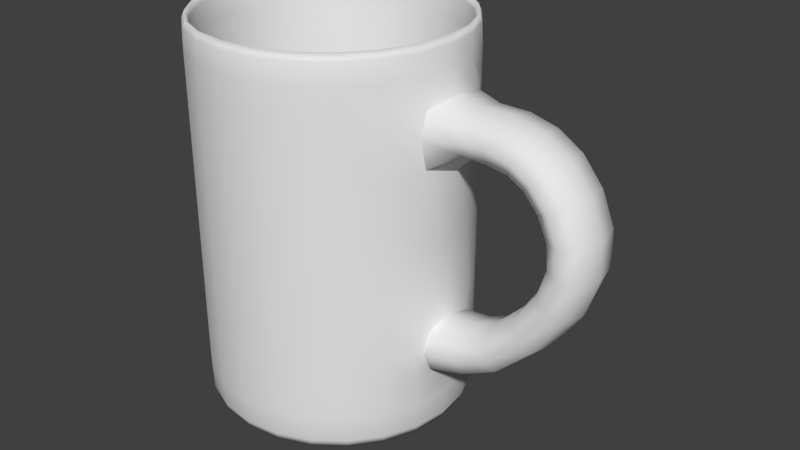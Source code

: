 # Source: LBSR_Mug.blend  (saved by Blender 2.73.0; exported with 4.5.12 LTS)
import bpy
from mathutils import Matrix  # noqa: F401  (used for matrix-valued properties, if any)

bpy.ops.wm.read_factory_settings(use_empty=True)
scene = bpy.context.scene
scene.name = 'Scene'

# ---- collections
col_collection_1 = bpy.data.collections.new('Collection 1'); scene.collection.children.link(col_collection_1)

# ---- materials (node trees are filled in below, after node groups)
mat_wire_088088225 = bpy.data.materials.new('wire_088088225')
mat_wire_088088225.alpha_threshold = 0.0
mat_wire_088088225.use_transparent_shadow = False
mat_wire_088088225.roughness = 0.5

# ---- material node trees

# ---- world
world_world = bpy.data.worlds.new('World'); scene.world = world_world
world_world.color = (0.05088, 0.05088, 0.05088)
world_world.use_sun_shadow = False
world_world.sun_shadow_jitter_overblur = 0.0
world_world.cycles.sampling_method = 'MANUAL'
world_world.cycles.sample_map_resolution = 256

# ---- meshes
me_mug = bpy.data.meshes.new('Mug')
me_mug.from_pydata([(0.1279, 0.06624, 0.03654), (0.1424, 0.03079, 0.03655), (0.1413, 0.0305, 0.00913), (0.127, 0.06568, 0.009119), (0.105, 0.09684, 0.03653), (0.1042, 0.09605, 0.00911), (0.105, 0.09685, 0.07096), (0.1279, 0.06625, 0.07096), (0.1446, 0.03126, 0.0718), (0.07478, 0.1203, 0.03652), (0.07422, 0.1194, 0.009103), (0.0396, 0.1354, 0.03652), (0.0393, 0.1343, 0.009098), (0.0396, 0.1354, 0.07094), (0.07478, 0.1203, 0.07095), (0.001697, 0.1406, 0.03651), (0.001687, 0.1395, 0.009097), (-0.03629, 0.136, 0.03652), (-0.03601, 0.1349, 0.009098), (-0.03629, 0.136, 0.07094), (0.001697, 0.1406, 0.07094), (-0.07173, 0.1216, 0.03652), (-0.07118, 0.1206, 0.009102), (-0.1023, 0.09865, 0.03653), (-0.1016, 0.09785, 0.009109), (-0.1023, 0.09866, 0.07095), (-0.07173, 0.1216, 0.07095), (-0.1258, 0.06845, 0.03654), (-0.1249, 0.06787, 0.009119), (-0.1409, 0.03326, 0.03655), (-0.1398, 0.03296, 0.009129), (-0.1409, 0.03328, 0.07097), (-0.1258, 0.06846, 0.07096), (-0.1461, -0.004636, 0.03656), (-0.145, -0.004654, 0.009141), (-0.1415, -0.04262, 0.03657), (-0.1404, -0.04235, 0.009152), (-0.1415, -0.04261, 0.071), (-0.1461, -0.004625, 0.07099), (-0.1271, -0.07806, 0.03658), (-0.1261, -0.07752, 0.009163), (-0.1041, -0.1087, 0.03659), (-0.1034, -0.1079, 0.009172), (-0.1041, -0.1087, 0.07102), (-0.1271, -0.07805, 0.07101), (-0.07395, -0.1322, 0.0366), (-0.07338, -0.1312, 0.00918), (-0.03876, -0.1472, 0.0366), (-0.03846, -0.1461, 0.009184), (-0.03876, -0.1472, 0.07103), (-0.07395, -0.1321, 0.07103), (-0.00086, -0.1524, 0.0366), (-0.0008503, -0.1513, 0.009186), (0.03713, -0.1479, 0.0366), (0.03685, -0.1468, 0.009184), (0.03713, -0.1478, 0.07103), (-0.00086, -0.1524, 0.07103), (0.07257, -0.1334, 0.0366), (0.07202, -0.1325, 0.00918), (0.1032, -0.1105, 0.03659), (0.1024, -0.1097, 0.009173), (0.1032, -0.1105, 0.07102), (0.07257, -0.1334, 0.07103), (0.1267, -0.08028, 0.03658), (0.1257, -0.07972, 0.009164), (0.1417, -0.04509, 0.03657), (0.1406, -0.0448, 0.009153), (0.144, -0.04557, 0.07182), (0.1267, -0.08027, 0.07101), (0.1469, -0.007193, 0.03656), (0.1458, -0.007192, 0.009142), (0.1477, -0.007185, 0.06407), (0.0004186, -0.005912, 0.04634), (0.1034, -0.006809, 0.04969), (0.1166, 0.02414, 0.05228), (0.09006, 0.0448, 0.04967), (0.05269, 0.08283, 0.04966), (0.08602, 0.07821, 0.05226), (0.03249, 0.1097, 0.05225), (0.001317, 0.09707, 0.04965), (-0.0503, 0.08373, 0.04966), (-0.02963, 0.1103, 0.05225), (-0.0837, 0.07969, 0.05226), (-0.08832, 0.04636, 0.04967), (-0.1026, -0.005012, 0.04969), (-0.1152, 0.02616, 0.05228), (-0.1158, -0.03596, 0.0523), (-0.08922, -0.05662, 0.0497), (-0.05185, -0.09465, 0.04971), (-0.08518, -0.09003, 0.05232), (-0.03165, -0.1216, 0.05233), (-0.0004802, -0.1089, 0.04972), (0.05113, -0.09555, 0.04971), (0.03047, -0.1221, 0.05233), (0.08454, -0.09151, 0.05232), (0.08916, -0.05818, 0.0497), (0.1161, -0.03798, 0.0523), (0.1239, 0.06409, 0.4197), (0.1379, 0.02976, 0.4197), (0.1412, 0.03062, 0.412), (0.1269, 0.06578, 0.412), (0.1017, 0.09373, 0.4196), (0.1042, 0.09615, 0.412), (0.09924, 0.09131, 0.412), (0.1209, 0.06239, 0.412), (0.1346, 0.02889, 0.412), (0.07245, 0.1165, 0.4196), (0.0742, 0.1195, 0.412), (0.03837, 0.131, 0.4196), (0.03929, 0.1344, 0.412), (0.03745, 0.1277, 0.412), (0.0707, 0.1135, 0.412), (0.001657, 0.1361, 0.4196), (0.001687, 0.1396, 0.412), (-0.03514, 0.1317, 0.4196), (-0.036, 0.135, 0.412), (-0.03427, 0.1283, 0.412), (0.001627, 0.1327, 0.412), (-0.06947, 0.1177, 0.4196), (-0.07116, 0.1207, 0.412), (-0.09911, 0.09549, 0.4196), (-0.1015, 0.09795, 0.412), (-0.09669, 0.09302, 0.412), (-0.06777, 0.1147, 0.412), (-0.1219, 0.06623, 0.4197), (-0.1248, 0.06798, 0.412), (-0.1364, 0.03215, 0.4197), (-0.1397, 0.03307, 0.412), (-0.1331, 0.03123, 0.412), (-0.1189, 0.06448, 0.412), (-0.1415, -0.004559, 0.4197), (-0.1449, -0.004531, 0.412), (-0.1371, -0.04135, 0.4197), (-0.1404, -0.04222, 0.4121), (-0.1337, -0.04049, 0.412), (-0.138, -0.004591, 0.412), (-0.1231, -0.07568, 0.4197), (-0.1261, -0.07738, 0.4121), (-0.1009, -0.1053, 0.4197), (-0.1033, -0.1078, 0.4121), (-0.0984, -0.1029, 0.4121), (-0.1201, -0.07398, 0.4121), (-0.07161, -0.1281, 0.4197), (-0.07336, -0.1311, 0.4121), (-0.03753, -0.1426, 0.4197), (-0.03845, -0.146, 0.4121), (-0.03661, -0.1393, 0.4121), (-0.06986, -0.1251, 0.4121), (-0.0008199, -0.1477, 0.4197), (-0.00085, -0.1512, 0.4121), (0.03597, -0.1433, 0.4197), (0.03684, -0.1466, 0.4121), (0.03511, -0.1399, 0.4121), (-0.0007899, -0.1443, 0.4121), (0.0703, -0.1293, 0.4197), (0.072, -0.1323, 0.4121), (0.09995, -0.1071, 0.4197), (0.1024, -0.1095, 0.4121), (0.09753, -0.1046, 0.4121), (0.0686, -0.1263, 0.4121), (0.1227, -0.07783, 0.4197), (0.1257, -0.07958, 0.4121), (0.1373, -0.04375, 0.4197), (0.1406, -0.04467, 0.4121), (0.1339, -0.04283, 0.4121), (0.1197, -0.07608, 0.4121), (0.1423, -0.007036, 0.4197), (0.1458, -0.007068, 0.412), (0.1389, -0.007008, 0.412), (0.1199, 0.06181, 0.3891), (0.1334, 0.0286, 0.3891), (0.09842, 0.0905, 0.3891), (0.09842, 0.09049, 0.3599), (0.1199, 0.0618, 0.3599), (0.1334, 0.02859, 0.36), (0.07011, 0.1125, 0.3891), (0.03714, 0.1266, 0.3891), (0.03714, 0.1266, 0.3599), (0.07011, 0.1125, 0.3599), (0.001617, 0.1315, 0.3891), (-0.03398, 0.1272, 0.3891), (-0.03398, 0.1272, 0.3599), (0.001617, 0.1315, 0.3599), (-0.0672, 0.1137, 0.3891), (-0.09589, 0.09219, 0.3891), (-0.09589, 0.09219, 0.3599), (-0.0672, 0.1137, 0.3599), (-0.1179, 0.06389, 0.3891), (-0.132, 0.03091, 0.3891), (-0.132, 0.0309, 0.36), (-0.1179, 0.06388, 0.3599), (-0.1369, -0.004608, 0.3891), (-0.1326, -0.04021, 0.3891), (-0.1326, -0.04022, 0.36), (-0.1369, -0.004617, 0.36), (-0.1191, -0.07343, 0.3892), (-0.09758, -0.1021, 0.3892), (-0.09758, -0.1021, 0.36), (-0.1191, -0.07343, 0.36), (-0.06928, -0.1241, 0.3892), (-0.0363, -0.1382, 0.3892), (-0.0363, -0.1382, 0.36), (-0.06928, -0.1241, 0.36), (-0.0007797, -0.1431, 0.3892), (0.03482, -0.1388, 0.3892), (0.03482, -0.1388, 0.36), (-0.0007797, -0.1431, 0.36), (0.06804, -0.1253, 0.3892), (0.09672, -0.1038, 0.3892), (0.09672, -0.1038, 0.36), (0.06804, -0.1253, 0.36), (0.1187, -0.0755, 0.3892), (0.1328, -0.04253, 0.3891), (0.1328, -0.04253, 0.36), (0.1187, -0.07551, 0.36), (0.1377, -0.007005, 0.3891), (0.1377, -0.007014, 0.36), (0.1241, 0.06402, -1.959e-05), (0.1018, 0.0937, -2.867e-05), (0.138, 0.02966, -9.077e-06), (0.1208, 0.02521, 0.001285), (0.1112, 0.05673, 0.001016), (0.0891, 0.08123, 0.001267), (0.1425, -0.007165, 2.193e-06), (0.1374, -0.04391, 1.344e-05), (0.1202, -0.03915, 0.001304), (0.1276, -0.007036, 0.001036), (0.1228, -0.07802, 2.388e-05), (0.1, -0.1073, 3.284e-05), (0.08757, -0.09461, 0.001321), (0.11, -0.0705, 0.001055), (0.07037, -0.1296, 3.965e-05), (0.03601, -0.1435, 4.392e-05), (0.03155, -0.1263, 0.001331), (0.06307, -0.1167, 0.001069), (-0.000821, -0.148, 4.528e-05), (-0.03757, -0.1429, 4.373e-05), (-0.03281, -0.1257, 0.001331), (-0.0006917, -0.1332, 0.001075), (-0.07168, -0.1283, 3.927e-05), (-0.101, -0.1055, 3.23e-05), (-0.08827, -0.09308, 0.001321), (-0.06416, -0.1156, 0.001069), (-0.1232, -0.07587, 2.322e-05), (-0.1372, -0.04151, 1.27e-05), (-0.12, -0.03706, 0.001304), (-0.1103, -0.06858, 0.001055), (-0.1416, -0.004686, 1.434e-06), (-0.1365, 0.03206, -9.81e-06), (-0.1194, 0.0273, 0.001284), (-0.1268, -0.004815, 0.001035), (-0.122, 0.06617, -2.025e-05), (-0.0992, 0.09545, -2.921e-05), (-0.08673, 0.08276, 0.001267), (-0.1092, 0.05865, 0.001016), (-0.06953, 0.1177, -3.602e-05), (-0.03517, 0.1317, -4.03e-05), (-0.03071, 0.1145, 0.001257), (-0.06223, 0.1048, 0.001002), (0.001658, 0.1361, -4.165e-05), (0.0384, 0.131, -4.01e-05), (0.03365, 0.1139, 0.001257), (0.001529, 0.1213, 0.0009967), (0.07251, 0.1165, -3.564e-05), (0.06499, 0.1037, 0.001002), (0.08025, 0.03924, 0.004123), (0.05741, 0.05008, 0.005154), (0.07778, 0.01408, 0.005165), (0.0004186, -0.005922, 0.01068), (0.09213, -0.006725, 0.004137), (0.07742, -0.02728, 0.005177), (0.07945, -0.05248, 0.004151), (0.05642, -0.06292, 0.005188), (0.04558, -0.08575, 0.004162), (0.02043, -0.08328, 0.005195), (-0.0003818, -0.09764, 0.004165), (-0.02093, -0.08292, 0.005194), (-0.04613, -0.08495, 0.004161), (-0.05657, -0.06193, 0.005188), (-0.07941, -0.05109, 0.004151), (-0.07694, -0.02593, 0.005177), (-0.0913, -0.005124, 0.004137), (-0.07658, 0.01543, 0.005164), (-0.07861, 0.04063, 0.004123), (-0.05559, 0.05107, 0.005153), (-0.04475, 0.0739, 0.004113), (-0.01959, 0.07144, 0.005147), (0.001219, 0.08579, 0.004109), (0.02177, 0.07107, 0.005147), (0.04697, 0.0731, 0.004113), (0.1279, 0.06634, 0.3891), (0.1279, 0.06633, 0.3599), (0.105, 0.09694, 0.3599), (0.105, 0.09695, 0.3891), (0.1424, 0.0309, 0.3891), (0.1497, 0.03124, 0.3601), (0.07478, 0.1204, 0.3891), (0.07478, 0.1204, 0.3599), (0.0396, 0.1355, 0.3599), (0.0396, 0.1355, 0.3891), (0.001697, 0.1407, 0.3891), (0.001697, 0.1407, 0.3599), (-0.03629, 0.1361, 0.3599), (-0.03629, 0.1361, 0.3891), (-0.07173, 0.1217, 0.3891), (-0.07173, 0.1217, 0.3599), (-0.1023, 0.09875, 0.3599), (-0.1023, 0.09876, 0.3891), (-0.1258, 0.06856, 0.3891), (-0.1258, 0.06855, 0.3599), (-0.1409, 0.03336, 0.36), (-0.1409, 0.03337, 0.3891), (-0.1461, -0.004528, 0.3891), (-0.1461, -0.004537, 0.36), (-0.1415, -0.04252, 0.36), (-0.1415, -0.04251, 0.3891), (-0.1271, -0.07796, 0.3892), (-0.1271, -0.07797, 0.36), (-0.1041, -0.1086, 0.36), (-0.1041, -0.1086, 0.3892), (-0.07395, -0.1321, 0.3892), (-0.07395, -0.1321, 0.36), (-0.03876, -0.1471, 0.36), (-0.03876, -0.1471, 0.3892), (-0.00086, -0.1523, 0.3892), (-0.00086, -0.1523, 0.36), (0.03713, -0.1478, 0.36), (0.03713, -0.1477, 0.3892), (0.07257, -0.1333, 0.3892), (0.07257, -0.1333, 0.36), (0.1032, -0.1104, 0.36), (0.1032, -0.1104, 0.3892), (0.1267, -0.08017, 0.3892), (0.1267, -0.08018, 0.36), (0.149, -0.04537, 0.3601), (0.1417, -0.04499, 0.3891), (0.1469, -0.007085, 0.3891), (0.1557, -0.007092, 0.3671), (0.1199, 0.0618, 0.3335), (0.09842, 0.09048, 0.3335), (0.1199, 0.06178, 0.2923), (0.09842, 0.09047, 0.2923), (0.1334, 0.02857, 0.2923), (0.1334, 0.02858, 0.3335), (0.07011, 0.1125, 0.3335), (0.03714, 0.1266, 0.3335), (0.07011, 0.1125, 0.2923), (0.03714, 0.1266, 0.2923), (0.001617, 0.1315, 0.3335), (-0.03398, 0.1272, 0.3335), (0.001617, 0.1315, 0.2923), (-0.03398, 0.1272, 0.2923), (-0.0672, 0.1137, 0.3335), (-0.09589, 0.09218, 0.3335), (-0.0672, 0.1137, 0.2923), (-0.09589, 0.09217, 0.2923), (-0.1179, 0.06387, 0.3335), (-0.132, 0.0309, 0.3335), (-0.1179, 0.06386, 0.2923), (-0.132, 0.03088, 0.2923), (-0.1369, -0.004625, 0.3336), (-0.1326, -0.04023, 0.3336), (-0.1369, -0.004638, 0.2924), (-0.1326, -0.04024, 0.2924), (-0.1191, -0.07344, 0.3336), (-0.09758, -0.1021, 0.3336), (-0.1191, -0.07346, 0.2924), (-0.09758, -0.1021, 0.2924), (-0.06928, -0.1241, 0.3336), (-0.0363, -0.1382, 0.3336), (-0.06928, -0.1242, 0.2924), (-0.0363, -0.1382, 0.2924), (-0.0007797, -0.1431, 0.3336), (0.03482, -0.1388, 0.3336), (-0.0007797, -0.1431, 0.2924), (0.03482, -0.1389, 0.2924), (0.06804, -0.1253, 0.3336), (0.09672, -0.1038, 0.3336), (0.06804, -0.1254, 0.2924), (0.09672, -0.1038, 0.2924), (0.1187, -0.07552, 0.3336), (0.1328, -0.04254, 0.3336), (0.1187, -0.07553, 0.2924), (0.1328, -0.04256, 0.2924), (0.1377, -0.007022, 0.3336), (0.1377, -0.007035, 0.2924), (0.1279, 0.06633, 0.3335), (0.1279, 0.06631, 0.2923), (0.105, 0.09692, 0.2923), (0.105, 0.09694, 0.3335), (0.1508, 0.04047, 0.3346), (0.1493, 0.03122, 0.2989), (0.07478, 0.1204, 0.3335), (0.07478, 0.1204, 0.2923), (0.0396, 0.1354, 0.2923), (0.0396, 0.1355, 0.3335), (0.001697, 0.1407, 0.3335), (0.001697, 0.1407, 0.2923), (-0.03629, 0.1361, 0.2923), (-0.03629, 0.1361, 0.3335), (-0.07173, 0.1217, 0.3335), (-0.07173, 0.1217, 0.2923), (-0.1023, 0.09873, 0.2923), (-0.1023, 0.09874, 0.3335), (-0.1258, 0.06854, 0.3335), (-0.1258, 0.06853, 0.2923), (-0.1409, 0.03334, 0.2923), (-0.1409, 0.03336, 0.3335), (-0.1461, -0.004545, 0.3336), (-0.1461, -0.004558, 0.2924), (-0.1415, -0.04254, 0.2924), (-0.1415, -0.04253, 0.3336), (-0.1271, -0.07797, 0.3336), (-0.1271, -0.07799, 0.2924), (-0.1041, -0.1086, 0.2924), (-0.1041, -0.1086, 0.3336), (-0.07395, -0.1321, 0.3336), (-0.07395, -0.1321, 0.2924), (-0.03876, -0.1471, 0.2924), (-0.03876, -0.1471, 0.3336), (-0.00086, -0.1523, 0.3336), (-0.00086, -0.1524, 0.2924), (0.03713, -0.1478, 0.2924), (0.03713, -0.1478, 0.3336), (0.07257, -0.1333, 0.3336), (0.07257, -0.1334, 0.2924), (0.1032, -0.1104, 0.2924), (0.1032, -0.1104, 0.3336), (0.1267, -0.08019, 0.3336), (0.1267, -0.0802, 0.2924), (0.1487, -0.04539, 0.3021), (0.15, -0.05459, 0.3346), (0.1199, 0.06176, 0.2188), (0.09842, 0.09045, 0.2188), (0.1199, 0.06174, 0.1446), (0.09842, 0.09042, 0.1446), (0.1334, 0.02852, 0.1446), (0.1334, 0.02854, 0.2188), (0.07011, 0.1125, 0.2188), (0.03714, 0.1265, 0.2188), (0.07011, 0.1124, 0.1446), (0.03714, 0.1265, 0.1446), (0.001617, 0.1315, 0.2188), (-0.03398, 0.1272, 0.2188), (0.001617, 0.1314, 0.1446), (-0.03398, 0.1271, 0.1446), (-0.0672, 0.1137, 0.2188), (-0.09589, 0.09214, 0.2188), (-0.0672, 0.1136, 0.1446), (-0.09589, 0.09212, 0.1446), (-0.1179, 0.06384, 0.2188), (-0.132, 0.03086, 0.2188), (-0.1179, 0.06381, 0.1446), (-0.132, 0.03084, 0.1446), (-0.1369, -0.00466, 0.2189), (-0.1326, -0.04026, 0.2189), (-0.1369, -0.004683, 0.1446), (-0.1326, -0.04028, 0.1446), (-0.1191, -0.07348, 0.2189), (-0.09758, -0.1022, 0.2189), (-0.1191, -0.0735, 0.1446), (-0.09758, -0.1022, 0.1446), (-0.06928, -0.1242, 0.2189), (-0.0363, -0.1383, 0.2189), (-0.06928, -0.1242, 0.1446), (-0.0363, -0.1383, 0.1446), (-0.0007797, -0.1432, 0.2189), (0.03482, -0.1389, 0.2189), (-0.0007797, -0.1432, 0.1446), (0.03482, -0.1389, 0.1446), (0.06804, -0.1254, 0.2189), (0.09672, -0.1039, 0.2189), (0.06804, -0.1254, 0.1446), (0.09672, -0.1039, 0.1446), (0.1187, -0.07555, 0.2189), (0.1328, -0.04258, 0.2189), (0.1187, -0.07558, 0.1446), (0.1328, -0.0426, 0.1446), (0.1377, -0.007057, 0.2189), (0.1377, -0.00708, 0.1446), (0.1279, 0.06629, 0.2188), (0.1279, 0.06627, 0.1446), (0.105, 0.09688, 0.1446), (0.105, 0.0969, 0.2188), (0.1424, 0.03085, 0.2188), (0.1444, 0.03128, 0.1391), (0.07478, 0.1204, 0.2188), (0.07478, 0.1204, 0.1446), (0.0396, 0.1354, 0.1446), (0.0396, 0.1354, 0.2188), (0.001697, 0.1407, 0.2188), (0.001697, 0.1406, 0.1446), (-0.03629, 0.1361, 0.1446), (-0.03629, 0.1361, 0.2188), (-0.07173, 0.1217, 0.2188), (-0.07173, 0.1216, 0.1446), (-0.1023, 0.09869, 0.1446), (-0.1023, 0.09871, 0.2188), (-0.1258, 0.06851, 0.2188), (-0.1258, 0.06848, 0.1446), (-0.1409, 0.0333, 0.1446), (-0.1409, 0.03332, 0.2188), (-0.1461, -0.00458, 0.2189), (-0.1461, -0.004603, 0.1446), (-0.1415, -0.04259, 0.1446), (-0.1415, -0.04257, 0.2189), (-0.1271, -0.07801, 0.2189), (-0.1271, -0.07803, 0.1446), (-0.1041, -0.1086, 0.1446), (-0.1041, -0.1086, 0.2189), (-0.07395, -0.1321, 0.2189), (-0.07395, -0.1321, 0.1446), (-0.03876, -0.1472, 0.1446), (-0.03876, -0.1471, 0.2189), (-0.00086, -0.1524, 0.2189), (-0.00086, -0.1524, 0.1446), (0.03713, -0.1478, 0.1446), (0.03713, -0.1478, 0.2189), (0.07257, -0.1334, 0.2189), (0.07257, -0.1334, 0.1446), (0.1032, -0.1104, 0.1446), (0.1032, -0.1104, 0.2189), (0.1267, -0.08022, 0.2189), (0.1267, -0.08025, 0.1446), (0.1438, -0.04555, 0.1391), (0.1417, -0.04504, 0.2189), (0.1469, -0.007137, 0.2189), (0.1474, -0.007158, 0.1517), (0.155, -0.007115, 0.2905), (0.1199, 0.06172, 0.1011), (0.09842, 0.09041, 0.1011), (0.1199, 0.06172, 0.07676), (0.09842, 0.0904, 0.07675), (0.1334, 0.0285, 0.07677), (0.1334, 0.02851, 0.1011), (0.07011, 0.1124, 0.1011), (0.03714, 0.1265, 0.1011), (0.07011, 0.1124, 0.07674), (0.03714, 0.1265, 0.07674), (0.001617, 0.1314, 0.1011), (-0.03398, 0.1271, 0.1011), (0.001617, 0.1314, 0.07674), (-0.03398, 0.1271, 0.07674), (-0.0672, 0.1136, 0.1011), (-0.09589, 0.09211, 0.1011), (-0.0672, 0.1136, 0.07674), (-0.09589, 0.0921, 0.07675), (-0.1179, 0.0638, 0.1011), (-0.132, 0.03082, 0.1011), (-0.1179, 0.06379, 0.07676), (-0.132, 0.03082, 0.07677), (-0.1369, -0.004696, 0.1012), (-0.1326, -0.0403, 0.1012), (-0.1369, -0.004704, 0.07678), (-0.1326, -0.0403, 0.07679), (-0.1191, -0.07351, 0.1012), (-0.09758, -0.1022, 0.1012), (-0.1191, -0.07352, 0.0768), (-0.09758, -0.1022, 0.07681), (-0.06928, -0.1242, 0.1012), (-0.0363, -0.1383, 0.1012), (-0.06928, -0.1242, 0.07682), (-0.0363, -0.1383, 0.07682), (-0.0007797, -0.1432, 0.1012), (0.03482, -0.1389, 0.1012), (-0.0007797, -0.1432, 0.07682), (0.03482, -0.1389, 0.07682), (0.06804, -0.1254, 0.1012), (0.09672, -0.1039, 0.1012), (0.06804, -0.1254, 0.07682), (0.09672, -0.1039, 0.07681), (0.1187, -0.07559, 0.1012), (0.1328, -0.04261, 0.1012), (0.1187, -0.0756, 0.0768), (0.1328, -0.04262, 0.07679), (0.1377, -0.007093, 0.1012), (0.1377, -0.007101, 0.07678), (0.1279, 0.06626, 0.1011), (0.105, 0.09686, 0.1011), (0.143, 0.04063, 0.1012), (0.07478, 0.1204, 0.1011), (0.0396, 0.1354, 0.1011), (0.001697, 0.1406, 0.1011), (-0.03629, 0.136, 0.1011), (-0.07173, 0.1216, 0.1011), (-0.1023, 0.09867, 0.1011), (-0.1258, 0.06847, 0.1011), (-0.1409, 0.03328, 0.1011), (-0.1461, -0.004616, 0.1012), (-0.1415, -0.0426, 0.1012), (-0.1271, -0.07804, 0.1012), (-0.1041, -0.1087, 0.1012), (-0.07395, -0.1321, 0.1012), (-0.03876, -0.1472, 0.1012), (-0.00086, -0.1524, 0.1012), (0.03713, -0.1478, 0.1012), (0.07257, -0.1334, 0.1012), (0.1032, -0.1105, 0.1012), (0.1267, -0.08026, 0.1012), (0.1423, -0.05489, 0.1012), (0.1199, 0.06171, 0.05971), (0.09842, 0.0904, 0.0597), (0.1334, 0.02849, 0.05972), (0.07011, 0.1124, 0.05969), (0.03714, 0.1265, 0.05969), (0.001617, 0.1314, 0.05969), (-0.03398, 0.1271, 0.05969), (-0.0672, 0.1136, 0.05969), (-0.09589, 0.09209, 0.0597), (-0.1179, 0.06379, 0.05971), (-0.132, 0.03081, 0.05972), (-0.1369, -0.004709, 0.05973), (-0.1326, -0.04031, 0.05974), (-0.1191, -0.07353, 0.05975), (-0.09758, -0.1022, 0.05976), (-0.06928, -0.1242, 0.05976), (-0.0363, -0.1383, 0.05977), (-0.0007797, -0.1432, 0.05977), (0.03482, -0.1389, 0.05977), (0.06804, -0.1254, 0.05976), (0.09672, -0.1039, 0.05976), (0.1187, -0.0756, 0.05975), (0.1328, -0.04263, 0.05974), (0.1377, -0.007106, 0.05973), (0.1486, -0.007164, 0.1294), (0.1488, 0.02228, 0.1224), (0.1488, -0.03661, 0.1224), (0.1493, -0.04643, 0.1015), (0.1499, -0.03662, 0.08049), (0.1501, -0.007182, 0.07348), (0.1499, 0.02226, 0.08045), (0.1493, 0.03209, 0.1014)], [], [(0, 1, 2, 3), (4, 0, 3, 5), (0, 4, 6, 7), (1, 0, 7, 8), (9, 4, 5, 10), (11, 9, 10, 12), (9, 11, 13, 14), (4, 9, 14, 6), (15, 11, 12, 16), (17, 15, 16, 18), (15, 17, 19, 20), (11, 15, 20, 13), (21, 17, 18, 22), (23, 21, 22, 24), (21, 23, 25, 26), (17, 21, 26, 19), (27, 23, 24, 28), (29, 27, 28, 30), (27, 29, 31, 32), (23, 27, 32, 25), (33, 29, 30, 34), (35, 33, 34, 36), (33, 35, 37, 38), (29, 33, 38, 31), (39, 35, 36, 40), (41, 39, 40, 42), (39, 41, 43, 44), (35, 39, 44, 37), (45, 41, 42, 46), (47, 45, 46, 48), (45, 47, 49, 50), (41, 45, 50, 43), (51, 47, 48, 52), (53, 51, 52, 54), (51, 53, 55, 56), (47, 51, 56, 49), (57, 53, 54, 58), (59, 57, 58, 60), (57, 59, 61, 62), (53, 57, 62, 55), (63, 59, 60, 64), (65, 63, 64, 66), (63, 65, 67, 68), (59, 63, 68, 61), (69, 65, 66, 70), (1, 69, 70, 2), (69, 1, 8, 71), (65, 69, 71, 67), (72, 73, 74, 75), (76, 72, 75, 77), (72, 76, 78, 79), (80, 72, 79, 81), (72, 80, 82, 83), (84, 72, 83, 85), (72, 84, 86, 87), (88, 72, 87, 89), (72, 88, 90, 91), (92, 72, 91, 93), (72, 92, 94, 95), (73, 72, 95, 96), (97, 98, 99, 100), (101, 97, 100, 102), (97, 101, 103, 104), (98, 97, 104, 105), (106, 101, 102, 107), (108, 106, 107, 109), (106, 108, 110, 111), (101, 106, 111, 103), (112, 108, 109, 113), (114, 112, 113, 115), (112, 114, 116, 117), (108, 112, 117, 110), (118, 114, 115, 119), (120, 118, 119, 121), (118, 120, 122, 123), (114, 118, 123, 116), (124, 120, 121, 125), (126, 124, 125, 127), (124, 126, 128, 129), (120, 124, 129, 122), (130, 126, 127, 131), (132, 130, 131, 133), (130, 132, 134, 135), (126, 130, 135, 128), (136, 132, 133, 137), (138, 136, 137, 139), (136, 138, 140, 141), (132, 136, 141, 134), (142, 138, 139, 143), (144, 142, 143, 145), (142, 144, 146, 147), (138, 142, 147, 140), (148, 144, 145, 149), (150, 148, 149, 151), (148, 150, 152, 153), (144, 148, 153, 146), (154, 150, 151, 155), (156, 154, 155, 157), (154, 156, 158, 159), (150, 154, 159, 152), (160, 156, 157, 161), (162, 160, 161, 163), (160, 162, 164, 165), (156, 160, 165, 158), (166, 162, 163, 167), (98, 166, 167, 99), (166, 98, 105, 168), (162, 166, 168, 164), (169, 170, 105, 104), (171, 169, 104, 103), (169, 171, 172, 173), (170, 169, 173, 174), (175, 171, 103, 111), (176, 175, 111, 110), (175, 176, 177, 178), (171, 175, 178, 172), (179, 176, 110, 117), (180, 179, 117, 116), (179, 180, 181, 182), (176, 179, 182, 177), (183, 180, 116, 123), (184, 183, 123, 122), (183, 184, 185, 186), (180, 183, 186, 181), (187, 184, 122, 129), (188, 187, 129, 128), (187, 188, 189, 190), (184, 187, 190, 185), (191, 188, 128, 135), (192, 191, 135, 134), (191, 192, 193, 194), (188, 191, 194, 189), (195, 192, 134, 141), (196, 195, 141, 140), (195, 196, 197, 198), (192, 195, 198, 193), (199, 196, 140, 147), (200, 199, 147, 146), (199, 200, 201, 202), (196, 199, 202, 197), (203, 200, 146, 153), (204, 203, 153, 152), (203, 204, 205, 206), (200, 203, 206, 201), (207, 204, 152, 159), (208, 207, 159, 158), (207, 208, 209, 210), (204, 207, 210, 205), (211, 208, 158, 165), (212, 211, 165, 164), (211, 212, 213, 214), (208, 211, 214, 209), (215, 212, 164, 168), (170, 215, 168, 105), (215, 170, 174, 216), (212, 215, 216, 213), (217, 218, 5, 3), (219, 217, 3, 2), (217, 219, 220, 221), (218, 217, 221, 222), (223, 219, 2, 70), (224, 223, 70, 66), (223, 224, 225, 226), (219, 223, 226, 220), (227, 224, 66, 64), (228, 227, 64, 60), (227, 228, 229, 230), (224, 227, 230, 225), (231, 228, 60, 58), (232, 231, 58, 54), (231, 232, 233, 234), (228, 231, 234, 229), (235, 232, 54, 52), (236, 235, 52, 48), (235, 236, 237, 238), (232, 235, 238, 233), (239, 236, 48, 46), (240, 239, 46, 42), (239, 240, 241, 242), (236, 239, 242, 237), (243, 240, 42, 40), (244, 243, 40, 36), (243, 244, 245, 246), (240, 243, 246, 241), (247, 244, 36, 34), (248, 247, 34, 30), (247, 248, 249, 250), (244, 247, 250, 245), (251, 248, 30, 28), (252, 251, 28, 24), (251, 252, 253, 254), (248, 251, 254, 249), (255, 252, 24, 22), (256, 255, 22, 18), (255, 256, 257, 258), (252, 255, 258, 253), (259, 256, 18, 16), (260, 259, 16, 12), (259, 260, 261, 262), (256, 259, 262, 257), (263, 260, 12, 10), (218, 263, 10, 5), (263, 218, 222, 264), (260, 263, 264, 261), (265, 266, 222, 221), (267, 265, 221, 220), (265, 267, 268, 266), (269, 267, 220, 226), (270, 269, 226, 225), (269, 270, 268, 267), (271, 270, 225, 230), (272, 271, 230, 229), (271, 272, 268, 270), (273, 272, 229, 234), (274, 273, 234, 233), (273, 274, 268, 272), (275, 274, 233, 238), (276, 275, 238, 237), (275, 276, 268, 274), (277, 276, 237, 242), (278, 277, 242, 241), (277, 278, 268, 276), (279, 278, 241, 246), (280, 279, 246, 245), (279, 280, 268, 278), (281, 280, 245, 250), (282, 281, 250, 249), (281, 282, 268, 280), (283, 282, 249, 254), (284, 283, 254, 253), (283, 284, 268, 282), (285, 284, 253, 258), (286, 285, 258, 257), (285, 286, 268, 284), (287, 286, 257, 262), (288, 287, 262, 261), (287, 288, 268, 286), (289, 288, 261, 264), (266, 289, 264, 222), (289, 266, 268, 288), (290, 291, 292, 293), (100, 290, 293, 102), (290, 100, 99, 294), (291, 290, 294, 295), (296, 297, 298, 299), (107, 296, 299, 109), (296, 107, 102, 293), (297, 296, 293, 292), (300, 301, 302, 303), (113, 300, 303, 115), (300, 113, 109, 299), (301, 300, 299, 298), (304, 305, 306, 307), (119, 304, 307, 121), (304, 119, 115, 303), (305, 304, 303, 302), (308, 309, 310, 311), (125, 308, 311, 127), (308, 125, 121, 307), (309, 308, 307, 306), (312, 313, 314, 315), (131, 312, 315, 133), (312, 131, 127, 311), (313, 312, 311, 310), (316, 317, 318, 319), (137, 316, 319, 139), (316, 137, 133, 315), (317, 316, 315, 314), (320, 321, 322, 323), (143, 320, 323, 145), (320, 143, 139, 319), (321, 320, 319, 318), (324, 325, 326, 327), (149, 324, 327, 151), (324, 149, 145, 323), (325, 324, 323, 322), (328, 329, 330, 331), (155, 328, 331, 157), (328, 155, 151, 327), (329, 328, 327, 326), (332, 333, 334, 335), (161, 332, 335, 163), (332, 161, 157, 331), (333, 332, 331, 330), (336, 337, 295, 294), (167, 336, 294, 99), (336, 167, 163, 335), (337, 336, 335, 334), (338, 173, 172, 339), (340, 338, 339, 341), (338, 340, 342, 343), (173, 338, 343, 174), (344, 178, 177, 345), (346, 344, 345, 347), (344, 346, 341, 339), (178, 344, 339, 172), (348, 182, 181, 349), (350, 348, 349, 351), (348, 350, 347, 345), (182, 348, 345, 177), (352, 186, 185, 353), (354, 352, 353, 355), (352, 354, 351, 349), (186, 352, 349, 181), (356, 190, 189, 357), (358, 356, 357, 359), (356, 358, 355, 353), (190, 356, 353, 185), (360, 194, 193, 361), (362, 360, 361, 363), (360, 362, 359, 357), (194, 360, 357, 189), (364, 198, 197, 365), (366, 364, 365, 367), (364, 366, 363, 361), (198, 364, 361, 193), (368, 202, 201, 369), (370, 368, 369, 371), (368, 370, 367, 365), (202, 368, 365, 197), (372, 206, 205, 373), (374, 372, 373, 375), (372, 374, 371, 369), (206, 372, 369, 201), (376, 210, 209, 377), (378, 376, 377, 379), (376, 378, 375, 373), (210, 376, 373, 205), (380, 214, 213, 381), (382, 380, 381, 383), (380, 382, 379, 377), (214, 380, 377, 209), (384, 216, 174, 343), (385, 384, 343, 342), (384, 385, 383, 381), (216, 384, 381, 213), (386, 387, 388, 389), (291, 386, 389, 292), (386, 291, 295, 390), (387, 386, 390, 391), (392, 393, 394, 395), (297, 392, 395, 298), (392, 297, 292, 389), (393, 392, 389, 388), (396, 397, 398, 399), (301, 396, 399, 302), (396, 301, 298, 395), (397, 396, 395, 394), (400, 401, 402, 403), (305, 400, 403, 306), (400, 305, 302, 399), (401, 400, 399, 398), (404, 405, 406, 407), (309, 404, 407, 310), (404, 309, 306, 403), (405, 404, 403, 402), (408, 409, 410, 411), (313, 408, 411, 314), (408, 313, 310, 407), (409, 408, 407, 406), (412, 413, 414, 415), (317, 412, 415, 318), (412, 317, 314, 411), (413, 412, 411, 410), (416, 417, 418, 419), (321, 416, 419, 322), (416, 321, 318, 415), (417, 416, 415, 414), (420, 421, 422, 423), (325, 420, 423, 326), (420, 325, 322, 419), (421, 420, 419, 418), (424, 425, 426, 427), (329, 424, 427, 330), (424, 329, 326, 423), (425, 424, 423, 422), (428, 429, 430, 431), (333, 428, 431, 334), (428, 333, 330, 427), (429, 428, 427, 426), (432, 340, 341, 433), (434, 432, 433, 435), (432, 434, 436, 437), (340, 432, 437, 342), (438, 346, 347, 439), (440, 438, 439, 441), (438, 440, 435, 433), (346, 438, 433, 341), (442, 350, 351, 443), (444, 442, 443, 445), (442, 444, 441, 439), (350, 442, 439, 347), (446, 354, 355, 447), (448, 446, 447, 449), (446, 448, 445, 443), (354, 446, 443, 351), (450, 358, 359, 451), (452, 450, 451, 453), (450, 452, 449, 447), (358, 450, 447, 355), (454, 362, 363, 455), (456, 454, 455, 457), (454, 456, 453, 451), (362, 454, 451, 359), (458, 366, 367, 459), (460, 458, 459, 461), (458, 460, 457, 455), (366, 458, 455, 363), (462, 370, 371, 463), (464, 462, 463, 465), (462, 464, 461, 459), (370, 462, 459, 367), (466, 374, 375, 467), (468, 466, 467, 469), (466, 468, 465, 463), (374, 466, 463, 371), (470, 378, 379, 471), (472, 470, 471, 473), (470, 472, 469, 467), (378, 470, 467, 375), (474, 382, 383, 475), (476, 474, 475, 477), (474, 476, 473, 471), (382, 474, 471, 379), (478, 385, 342, 437), (479, 478, 437, 436), (478, 479, 477, 475), (385, 478, 475, 383), (480, 481, 482, 483), (387, 480, 483, 388), (480, 387, 391, 484), (481, 480, 484, 485), (486, 487, 488, 489), (393, 486, 489, 394), (486, 393, 388, 483), (487, 486, 483, 482), (490, 491, 492, 493), (397, 490, 493, 398), (490, 397, 394, 489), (491, 490, 489, 488), (494, 495, 496, 497), (401, 494, 497, 402), (494, 401, 398, 493), (495, 494, 493, 492), (498, 499, 500, 501), (405, 498, 501, 406), (498, 405, 402, 497), (499, 498, 497, 496), (502, 503, 504, 505), (409, 502, 505, 410), (502, 409, 406, 501), (503, 502, 501, 500), (506, 507, 508, 509), (413, 506, 509, 414), (506, 413, 410, 505), (507, 506, 505, 504), (510, 511, 512, 513), (417, 510, 513, 418), (510, 417, 414, 509), (511, 510, 509, 508), (514, 515, 516, 517), (421, 514, 517, 422), (514, 421, 418, 513), (515, 514, 513, 512), (518, 519, 520, 521), (425, 518, 521, 426), (518, 425, 422, 517), (519, 518, 517, 516), (522, 523, 524, 525), (429, 522, 525, 430), (522, 429, 426, 521), (523, 522, 521, 520), (526, 527, 485, 484), (528, 526, 484, 391), (526, 528, 430, 525), (527, 526, 525, 524), (529, 434, 435, 530), (531, 529, 530, 532), (529, 531, 533, 534), (434, 529, 534, 436), (535, 440, 441, 536), (537, 535, 536, 538), (535, 537, 532, 530), (440, 535, 530, 435), (539, 444, 445, 540), (541, 539, 540, 542), (539, 541, 538, 536), (444, 539, 536, 441), (543, 448, 449, 544), (545, 543, 544, 546), (543, 545, 542, 540), (448, 543, 540, 445), (547, 452, 453, 548), (549, 547, 548, 550), (547, 549, 546, 544), (452, 547, 544, 449), (551, 456, 457, 552), (553, 551, 552, 554), (551, 553, 550, 548), (456, 551, 548, 453), (555, 460, 461, 556), (557, 555, 556, 558), (555, 557, 554, 552), (460, 555, 552, 457), (559, 464, 465, 560), (561, 559, 560, 562), (559, 561, 558, 556), (464, 559, 556, 461), (563, 468, 469, 564), (565, 563, 564, 566), (563, 565, 562, 560), (468, 563, 560, 465), (567, 472, 473, 568), (569, 567, 568, 570), (567, 569, 566, 564), (472, 567, 564, 469), (571, 476, 477, 572), (573, 571, 572, 574), (571, 573, 570, 568), (476, 571, 568, 473), (575, 479, 436, 534), (576, 575, 534, 533), (575, 576, 574, 572), (479, 575, 572, 477), (577, 7, 6, 578), (481, 577, 578, 482), (577, 481, 485, 579), (7, 577, 579, 8), (580, 14, 13, 581), (487, 580, 581, 488), (580, 487, 482, 578), (14, 580, 578, 6), (582, 20, 19, 583), (491, 582, 583, 492), (582, 491, 488, 581), (20, 582, 581, 13), (584, 26, 25, 585), (495, 584, 585, 496), (584, 495, 492, 583), (26, 584, 583, 19), (586, 32, 31, 587), (499, 586, 587, 500), (586, 499, 496, 585), (32, 586, 585, 25), (588, 38, 37, 589), (503, 588, 589, 504), (588, 503, 500, 587), (38, 588, 587, 31), (590, 44, 43, 591), (507, 590, 591, 508), (590, 507, 504, 589), (44, 590, 589, 37), (592, 50, 49, 593), (511, 592, 593, 512), (592, 511, 508, 591), (50, 592, 591, 43), (594, 56, 55, 595), (515, 594, 595, 516), (594, 515, 512, 593), (56, 594, 593, 49), (596, 62, 61, 597), (519, 596, 597, 520), (596, 519, 516, 595), (62, 596, 595, 55), (598, 68, 67, 599), (523, 598, 599, 524), (598, 523, 520, 597), (68, 598, 597, 61), (600, 531, 532, 601), (75, 600, 601, 77), (600, 75, 74, 602), (531, 600, 602, 533), (603, 537, 538, 604), (76, 603, 604, 78), (603, 76, 77, 601), (537, 603, 601, 532), (605, 541, 542, 606), (79, 605, 606, 81), (605, 79, 78, 604), (541, 605, 604, 538), (607, 545, 546, 608), (80, 607, 608, 82), (607, 80, 81, 606), (545, 607, 606, 542), (609, 549, 550, 610), (83, 609, 610, 85), (609, 83, 82, 608), (549, 609, 608, 546), (611, 553, 554, 612), (84, 611, 612, 86), (611, 84, 85, 610), (553, 611, 610, 550), (613, 557, 558, 614), (87, 613, 614, 89), (613, 87, 86, 612), (557, 613, 612, 554), (615, 561, 562, 616), (88, 615, 616, 90), (615, 88, 89, 614), (561, 615, 614, 558), (617, 565, 566, 618), (91, 617, 618, 93), (617, 91, 90, 616), (565, 617, 616, 562), (619, 569, 570, 620), (92, 619, 620, 94), (619, 92, 93, 618), (569, 619, 618, 566), (621, 573, 574, 622), (95, 621, 622, 96), (621, 95, 94, 620), (573, 621, 620, 570), (623, 576, 533, 602), (73, 623, 602, 74), (623, 73, 96, 622), (576, 623, 622, 574), (624, 625, 485, 527), (626, 624, 527, 524), (627, 626, 524, 599), (628, 627, 599, 67), (629, 628, 67, 71), (630, 629, 71, 8), (631, 630, 8, 579), (625, 631, 579, 485)])
me_mug.polygons.foreach_set('use_smooth', [True] * 624)
_k = set([(295, 337), (295, 390), (334, 337), (334, 431), (390, 391), (391, 528), (430, 431), (430, 528), (624, 625), (624, 626), (625, 631), (626, 627), (627, 628), (628, 629), (629, 630), (630, 631)])
me_mug.attributes.new('sharp_edge', 'BOOLEAN', 'EDGE').data.foreach_set('value', [ (min(e.vertices), max(e.vertices)) in _k for e in me_mug.edges])
_uv = me_mug.uv_layers.new(name='UVMap')
_uv.uv.foreach_set('vector', [0.7917, 0.08711, 0.75, 0.08711, 0.75, 0.0, 0.7917, 0.0, 0.8333, 0.08711, 0.7917, 0.08711, 0.7917, 0.0, 0.8333, 0.0, 0.7917, 0.08711, 0.8333, 0.08711, 0.8333, 0.1691, 0.7917, 0.1691, 0.75, 0.08711, 0.7917, 0.08711, 0.7917, 0.1691, 0.75, 0.1742, 0.875, 0.08711, 0.8333, 0.08711, 0.8333, 0.0, 0.875, 0.0, 0.9167, 0.08711, 0.875, 0.08711, 0.875, 0.0, 0.9167, 0.0, 0.875, 0.08711, 0.9167, 0.08711, 0.9167, 0.1691, 0.875, 0.1691, 0.8333, 0.08711, 0.875, 0.08711, 0.875, 0.1691, 0.8333, 0.1691, 0.9583, 0.08711, 0.9167, 0.08711, 0.9167, 0.0, 0.9583, 0.0, 1.0, 0.08711, 0.9583, 0.08711, 0.9583, 0.0, 1.0, 0.0, 0.9583, 0.08711, 1.0, 0.08711, 1.0, 0.1742, 0.9583, 0.1691, 0.9167, 0.08711, 0.9583, 0.08711, 0.9583, 0.1691, 0.9167, 0.1691, 0.04167, 0.08711, 0.0, 0.08711, 0.0, 0.0, 0.04167, 0.0, 0.08333, 0.08711, 0.04167, 0.08711, 0.04167, 0.0, 0.08333, 0.0, 0.04167, 0.08711, 0.08333, 0.08711, 0.08333, 0.1691, 0.04167, 0.1691, 0.0, 0.08711, 0.04167, 0.08711, 0.04167, 0.1691, 0.0, 0.1742, 0.125, 0.08711, 0.08333, 0.08711, 0.08333, 0.0, 0.125, 0.0, 0.1667, 0.08711, 0.125, 0.08711, 0.125, 0.0, 0.1667, 0.0, 0.125, 0.08711, 0.1667, 0.08711, 0.1667, 0.1691, 0.125, 0.1691, 0.08333, 0.08711, 0.125, 0.08711, 0.125, 0.1691, 0.08333, 0.1691, 0.2083, 0.08711, 0.1667, 0.08711, 0.1667, 0.0, 0.2083, 0.0, 0.25, 0.08711, 0.2083, 0.08711, 0.2083, 0.0, 0.25, 0.0, 0.2083, 0.08711, 0.25, 0.08711, 0.25, 0.1691, 0.2083, 0.1691, 0.1667, 0.08711, 0.2083, 0.08711, 0.2083, 0.1691, 0.1667, 0.1691, 0.2917, 0.08711, 0.25, 0.08711, 0.25, 0.0, 0.2917, 0.0, 0.3333, 0.08711, 0.2917, 0.08711, 0.2917, 0.0, 0.3333, 0.0, 0.2917, 0.08711, 0.3333, 0.08711, 0.3333, 0.1691, 0.2917, 0.1691, 0.25, 0.08711, 0.2917, 0.08711, 0.2917, 0.1691, 0.25, 0.1691, 0.375, 0.08711, 0.3333, 0.08711, 0.3333, 0.0, 0.375, 0.0, 0.4167, 0.08711, 0.375, 0.08711, 0.375, 0.0, 0.4167, 0.0, 0.375, 0.08711, 0.4167, 0.08711, 0.4167, 0.1691, 0.375, 0.1691, 0.3333, 0.08711, 0.375, 0.08711, 0.375, 0.1691, 0.3333, 0.1691, 0.4583, 0.08711, 0.4167, 0.08711, 0.4167, 0.0, 0.4583, 0.0, 0.5, 0.08711, 0.4583, 0.08711, 0.4583, 0.0, 0.5, 0.0, 0.4583, 0.08711, 0.5, 0.08711, 0.5, 0.1691, 0.4583, 0.1691, 0.4167, 0.08711, 0.4583, 0.08711, 0.4583, 0.1691, 0.4167, 0.1691, 0.5417, 0.08711, 0.5, 0.08711, 0.5, 0.0, 0.5417, 0.0, 0.5833, 0.08711, 0.5417, 0.08711, 0.5417, 0.0, 0.5833, 0.0, 0.5417, 0.08711, 0.5833, 0.08711, 0.5833, 0.1691, 0.5417, 0.1691, 0.5, 0.08711, 0.5417, 0.08711, 0.5417, 0.1691, 0.5, 0.1691, 0.625, 0.08711, 0.5833, 0.08711, 0.5833, 0.0, 0.625, 0.0, 0.6667, 0.08711, 0.625, 0.08711, 0.625, 0.0, 0.6667, 0.0, 0.625, 0.08711, 0.6667, 0.08711, 0.6667, 0.1742, 0.625, 0.1691, 0.5833, 0.08711, 0.625, 0.08711, 0.625, 0.1691, 0.5833, 0.1691, 0.7083, 0.08711, 0.6667, 0.08711, 0.6667, 0.0, 0.7083, 0.0, 0.75, 0.08711, 0.7083, 0.08711, 0.7083, 0.0, 0.75, 0.0, 0.7083, 0.08711, 0.75, 0.08711, 0.75, 0.1742, 0.7083, 0.1742, 0.6667, 0.08711, 0.7083, 0.08711, 0.7083, 0.1742, 0.6667, 0.1742, 0.5, 0.5, 0.5938, 0.8499, 0.5, 0.9221, 0.4062, 0.8499, 0.2439, 0.7561, 0.5, 0.5, 0.4062, 0.8499, 0.2889, 0.8656, 0.5, 0.5, 0.2439, 0.7561, 0.1344, 0.7111, 0.1501, 0.5938, 0.1501, 0.4062, 0.5, 0.5, 0.1501, 0.5938, 0.07789, 0.5, 0.5, 0.5, 0.1501, 0.4062, 0.1344, 0.2889, 0.2439, 0.2439, 0.4062, 0.1501, 0.5, 0.5, 0.2439, 0.2439, 0.2889, 0.1344, 0.5, 0.5, 0.4062, 0.1501, 0.5, 0.07789, 0.5938, 0.1501, 0.7561, 0.2439, 0.5, 0.5, 0.5938, 0.1501, 0.7111, 0.1344, 0.5, 0.5, 0.7561, 0.2439, 0.8656, 0.2889, 0.8499, 0.4062, 0.8499, 0.5938, 0.5, 0.5, 0.8499, 0.4062, 0.9221, 0.5, 0.5, 0.5, 0.8499, 0.5938, 0.8656, 0.7111, 0.7561, 0.7561, 0.5938, 0.8499, 0.5, 0.5, 0.7561, 0.7561, 0.7111, 0.8656, 0.375, 0.9665, 0.5, 0.9833, 0.5, 1.0, 0.375, 0.9665, 0.2584, 0.9185, 0.375, 0.9665, 0.375, 0.9665, 0.25, 0.933, 0.375, 0.9665, 0.2584, 0.9185, 0.2584, 0.9185, 0.375, 0.9665, 0.5, 0.9833, 0.375, 0.9665, 0.375, 0.9665, 0.5, 0.9833, 0.1585, 0.8415, 0.2584, 0.9185, 0.25, 0.933, 0.1585, 0.8415, 0.08149, 0.7416, 0.1585, 0.8415, 0.1585, 0.8415, 0.06699, 0.75, 0.1585, 0.8415, 0.08149, 0.7416, 0.08149, 0.7416, 0.1585, 0.8415, 0.2584, 0.9185, 0.1585, 0.8415, 0.1585, 0.8415, 0.2584, 0.9185, 0.03349, 0.625, 0.08149, 0.7416, 0.06699, 0.75, 0.03349, 0.625, 0.01675, 0.5, 0.03349, 0.625, 0.03349, 0.625, 0.0, 0.5, 0.03349, 0.625, 0.01675, 0.5, 0.01675, 0.5, 0.03349, 0.625, 0.08149, 0.7416, 0.03349, 0.625, 0.03349, 0.625, 0.08149, 0.7416, 0.03349, 0.375, 0.01675, 0.5, 0.0, 0.5, 0.03349, 0.375, 0.08149, 0.2584, 0.03349, 0.375, 0.03349, 0.375, 0.06699, 0.25, 0.03349, 0.375, 0.08149, 0.2584, 0.08149, 0.2584, 0.03349, 0.375, 0.01675, 0.5, 0.03349, 0.375, 0.03349, 0.375, 0.01675, 0.5, 0.1585, 0.1585, 0.08149, 0.2584, 0.06699, 0.25, 0.1585, 0.1585, 0.2584, 0.08149, 0.1585, 0.1585, 0.1585, 0.1585, 0.25, 0.06699, 0.1585, 0.1585, 0.2584, 0.08149, 0.2584, 0.08149, 0.1585, 0.1585, 0.08149, 0.2584, 0.1585, 0.1585, 0.1585, 0.1585, 0.08149, 0.2584, 0.375, 0.03349, 0.2584, 0.08149, 0.25, 0.06699, 0.375, 0.03349, 0.5, 0.01675, 0.375, 0.03349, 0.375, 0.03349, 0.5, 0.0, 0.375, 0.03349, 0.5, 0.01675, 0.5, 0.01675, 0.375, 0.03349, 0.2584, 0.08149, 0.375, 0.03349, 0.375, 0.03349, 0.2584, 0.08149, 0.625, 0.03349, 0.5, 0.01675, 0.5, 0.0, 0.625, 0.03349, 0.7416, 0.08149, 0.625, 0.03349, 0.625, 0.03349, 0.75, 0.06699, 0.625, 0.03349, 0.7416, 0.08149, 0.7416, 0.08149, 0.625, 0.03349, 0.5, 0.01675, 0.625, 0.03349, 0.625, 0.03349, 0.5, 0.01675, 0.8415, 0.1585, 0.7416, 0.08149, 0.75, 0.06699, 0.8415, 0.1585, 0.9185, 0.2584, 0.8415, 0.1585, 0.8415, 0.1585, 0.933, 0.25, 0.8415, 0.1585, 0.9185, 0.2584, 0.9185, 0.2584, 0.8415, 0.1585, 0.7416, 0.08149, 0.8415, 0.1585, 0.8415, 0.1585, 0.7416, 0.08149, 0.9665, 0.375, 0.9185, 0.2584, 0.933, 0.25, 0.9665, 0.375, 0.9833, 0.5, 0.9665, 0.375, 0.9665, 0.375, 1.0, 0.5, 0.9665, 0.375, 0.9833, 0.5, 0.9833, 0.5, 0.9665, 0.375, 0.9185, 0.2584, 0.9665, 0.375, 0.9665, 0.375, 0.9185, 0.2584, 0.9665, 0.625, 0.9833, 0.5, 1.0, 0.5, 0.9665, 0.625, 0.9185, 0.7416, 0.9665, 0.625, 0.9665, 0.625, 0.933, 0.75, 0.9665, 0.625, 0.9185, 0.7416, 0.9185, 0.7416, 0.9665, 0.625, 0.9833, 0.5, 0.9665, 0.625, 0.9665, 0.625, 0.9833, 0.5, 0.8415, 0.8415, 0.9185, 0.7416, 0.933, 0.75, 0.8415, 0.8415, 0.7416, 0.9185, 0.8415, 0.8415, 0.8415, 0.8415, 0.75, 0.933, 0.8415, 0.8415, 0.7416, 0.9185, 0.7416, 0.9185, 0.8415, 0.8415, 0.9185, 0.7416, 0.8415, 0.8415, 0.8415, 0.8415, 0.9185, 0.7416, 0.625, 0.9665, 0.7416, 0.9185, 0.75, 0.933, 0.625, 0.9665, 0.5, 0.9833, 0.625, 0.9665, 0.625, 0.9665, 0.5, 1.0, 0.625, 0.9665, 0.5, 0.9833, 0.5, 0.9833, 0.625, 0.9665, 0.7416, 0.9185, 0.625, 0.9665, 0.625, 0.9665, 0.7416, 0.9185, 0.375, 0.9665, 0.5, 0.9833, 0.5, 0.9833, 0.375, 0.9665, 0.2584, 0.9185, 0.375, 0.9665, 0.375, 0.9665, 0.2584, 0.9185, 0.375, 0.9665, 0.2584, 0.9185, 0.2584, 0.9185, 0.375, 0.9665, 0.5, 0.9833, 0.375, 0.9665, 0.375, 0.9665, 0.5, 0.9833, 0.1585, 0.8415, 0.2584, 0.9185, 0.2584, 0.9185, 0.1585, 0.8415, 0.08149, 0.7416, 0.1585, 0.8415, 0.1585, 0.8415, 0.08149, 0.7416, 0.1585, 0.8415, 0.08149, 0.7416, 0.08149, 0.7416, 0.1585, 0.8415, 0.2584, 0.9185, 0.1585, 0.8415, 0.1585, 0.8415, 0.2584, 0.9185, 0.03349, 0.625, 0.08149, 0.7416, 0.08149, 0.7416, 0.03349, 0.625, 0.01675, 0.5, 0.03349, 0.625, 0.03349, 0.625, 0.01675, 0.5, 0.03349, 0.625, 0.01675, 0.5, 0.01675, 0.5, 0.03349, 0.625, 0.08149, 0.7416, 0.03349, 0.625, 0.03349, 0.625, 0.08149, 0.7416, 0.03349, 0.375, 0.01675, 0.5, 0.01675, 0.5, 0.03349, 0.375, 0.08149, 0.2584, 0.03349, 0.375, 0.03349, 0.375, 0.08149, 0.2584, 0.03349, 0.375, 0.08149, 0.2584, 0.08149, 0.2584, 0.03349, 0.375, 0.01675, 0.5, 0.03349, 0.375, 0.03349, 0.375, 0.01675, 0.5, 0.1585, 0.1585, 0.08149, 0.2584, 0.08149, 0.2584, 0.1585, 0.1585, 0.2584, 0.08149, 0.1585, 0.1585, 0.1585, 0.1585, 0.2584, 0.08149, 0.1585, 0.1585, 0.2584, 0.08149, 0.2584, 0.08149, 0.1585, 0.1585, 0.08149, 0.2584, 0.1585, 0.1585, 0.1585, 0.1585, 0.08149, 0.2584, 0.375, 0.03349, 0.2584, 0.08149, 0.2584, 0.08149, 0.375, 0.03349, 0.5, 0.01675, 0.375, 0.03349, 0.375, 0.03349, 0.5, 0.01675, 0.375, 0.03349, 0.5, 0.01675, 0.5, 0.01675, 0.375, 0.03349, 0.2584, 0.08149, 0.375, 0.03349, 0.375, 0.03349, 0.2584, 0.08149, 0.625, 0.03349, 0.5, 0.01675, 0.5, 0.01675, 0.625, 0.03349, 0.7416, 0.08149, 0.625, 0.03349, 0.625, 0.03349, 0.7416, 0.08149, 0.625, 0.03349, 0.7416, 0.08149, 0.7416, 0.08149, 0.625, 0.03349, 0.5, 0.01675, 0.625, 0.03349, 0.625, 0.03349, 0.5, 0.01675, 0.8415, 0.1585, 0.7416, 0.08149, 0.7416, 0.08149, 0.8415, 0.1585, 0.9185, 0.2584, 0.8415, 0.1585, 0.8415, 0.1585, 0.9185, 0.2584, 0.8415, 0.1585, 0.9185, 0.2584, 0.9185, 0.2584, 0.8415, 0.1585, 0.7416, 0.08149, 0.8415, 0.1585, 0.8415, 0.1585, 0.7416, 0.08149, 0.9665, 0.375, 0.9185, 0.2584, 0.9185, 0.2584, 0.9665, 0.375, 0.9833, 0.5, 0.9665, 0.375, 0.9665, 0.375, 0.9833, 0.5, 0.9665, 0.375, 0.9833, 0.5, 0.9833, 0.5, 0.9665, 0.375, 0.9185, 0.2584, 0.9665, 0.375, 0.9665, 0.375, 0.9185, 0.2584, 0.9665, 0.625, 0.9833, 0.5, 0.9833, 0.5, 0.9665, 0.625, 0.9185, 0.7416, 0.9665, 0.625, 0.9665, 0.625, 0.9185, 0.7416, 0.9665, 0.625, 0.9185, 0.7416, 0.9185, 0.7416, 0.9665, 0.625, 0.9833, 0.5, 0.9665, 0.625, 0.9665, 0.625, 0.9833, 0.5, 0.8415, 0.8415, 0.9185, 0.7416, 0.9185, 0.7416, 0.8415, 0.8415, 0.7416, 0.9185, 0.8415, 0.8415, 0.8415, 0.8415, 0.7416, 0.9185, 0.8415, 0.8415, 0.7416, 0.9185, 0.7416, 0.9185, 0.8415, 0.8415, 0.9185, 0.7416, 0.8415, 0.8415, 0.8415, 0.8415, 0.9185, 0.7416, 0.625, 0.9665, 0.7416, 0.9185, 0.7416, 0.9185, 0.625, 0.9665, 0.5, 0.9833, 0.625, 0.9665, 0.625, 0.9665, 0.5, 0.9833, 0.625, 0.9665, 0.5, 0.9833, 0.5, 0.9833, 0.625, 0.9665, 0.7416, 0.9185, 0.625, 0.9665, 0.625, 0.9665, 0.7416, 0.9185, 0.375, 0.9665, 0.2584, 0.9185, 0.25, 0.933, 0.375, 0.9665, 0.5, 0.9833, 0.375, 0.9665, 0.375, 0.9665, 0.5, 1.0, 0.375, 0.9665, 0.5, 0.9833, 0.5, 0.9326, 0.3854, 0.9276, 0.2584, 0.9185, 0.375, 0.9665, 0.3854, 0.9276, 0.2837, 0.8746, 0.625, 0.9665, 0.5, 0.9833, 0.5, 1.0, 0.625, 0.9665, 0.7416, 0.9185, 0.625, 0.9665, 0.625, 0.9665, 0.75, 0.933, 0.625, 0.9665, 0.7416, 0.9185, 0.7163, 0.8746, 0.6146, 0.9276, 0.5, 0.9833, 0.625, 0.9665, 0.6146, 0.9276, 0.5, 0.9326, 0.8415, 0.8415, 0.7416, 0.9185, 0.75, 0.933, 0.8415, 0.8415, 0.9185, 0.7416, 0.8415, 0.8415, 0.8415, 0.8415, 0.933, 0.75, 0.8415, 0.8415, 0.9185, 0.7416, 0.8746, 0.7163, 0.813, 0.813, 0.7416, 0.9185, 0.8415, 0.8415, 0.813, 0.813, 0.7163, 0.8746, 0.9665, 0.625, 0.9185, 0.7416, 0.933, 0.75, 0.9665, 0.625, 0.9833, 0.5, 0.9665, 0.625, 0.9665, 0.625, 1.0, 0.5, 0.9665, 0.625, 0.9833, 0.5, 0.9326, 0.5, 0.9276, 0.6146, 0.9185, 0.7416, 0.9665, 0.625, 0.9276, 0.6146, 0.8746, 0.7163, 0.9665, 0.375, 0.9833, 0.5, 1.0, 0.5, 0.9665, 0.375, 0.9185, 0.2584, 0.9665, 0.375, 0.9665, 0.375, 0.933, 0.25, 0.9665, 0.375, 0.9185, 0.2584, 0.8746, 0.2837, 0.9276, 0.3854, 0.9833, 0.5, 0.9665, 0.375, 0.9276, 0.3854, 0.9326, 0.5, 0.8415, 0.1585, 0.9185, 0.2584, 0.933, 0.25, 0.8415, 0.1585, 0.7416, 0.08149, 0.8415, 0.1585, 0.8415, 0.1585, 0.75, 0.06699, 0.8415, 0.1585, 0.7416, 0.08149, 0.7163, 0.1254, 0.813, 0.187, 0.9185, 0.2584, 0.8415, 0.1585, 0.813, 0.187, 0.8746, 0.2837, 0.625, 0.03349, 0.7416, 0.08149, 0.75, 0.06699, 0.625, 0.03349, 0.5, 0.01675, 0.625, 0.03349, 0.625, 0.03349, 0.5, 0.0, 0.625, 0.03349, 0.5, 0.01675, 0.5, 0.06743, 0.6146, 0.07237, 0.7416, 0.08149, 0.625, 0.03349, 0.6146, 0.07237, 0.7163, 0.1254, 0.375, 0.03349, 0.5, 0.01675, 0.5, 0.0, 0.375, 0.03349, 0.2584, 0.08149, 0.375, 0.03349, 0.375, 0.03349, 0.25, 0.06699, 0.375, 0.03349, 0.2584, 0.08149, 0.2837, 0.1254, 0.3854, 0.07237, 0.5, 0.01675, 0.375, 0.03349, 0.3854, 0.07237, 0.5, 0.06743, 0.1585, 0.1585, 0.2584, 0.08149, 0.25, 0.06699, 0.1585, 0.1585, 0.08149, 0.2584, 0.1585, 0.1585, 0.1585, 0.1585, 0.06699, 0.25, 0.1585, 0.1585, 0.08149, 0.2584, 0.1254, 0.2837, 0.187, 0.187, 0.2584, 0.08149, 0.1585, 0.1585, 0.187, 0.187, 0.2837, 0.1254, 0.03349, 0.375, 0.08149, 0.2584, 0.06699, 0.25, 0.03349, 0.375, 0.01675, 0.5, 0.03349, 0.375, 0.03349, 0.375, 0.0, 0.5, 0.03349, 0.375, 0.01675, 0.5, 0.06743, 0.5, 0.07237, 0.3854, 0.08149, 0.2584, 0.03349, 0.375, 0.07237, 0.3854, 0.1254, 0.2837, 0.03349, 0.625, 0.01675, 0.5, 0.0, 0.5, 0.03349, 0.625, 0.08149, 0.7416, 0.03349, 0.625, 0.03349, 0.625, 0.06699, 0.75, 0.03349, 0.625, 0.08149, 0.7416, 0.1254, 0.7163, 0.07237, 0.6146, 0.01675, 0.5, 0.03349, 0.625, 0.07237, 0.6146, 0.06743, 0.5, 0.1585, 0.8415, 0.08149, 0.7416, 0.06699, 0.75, 0.1585, 0.8415, 0.2584, 0.9185, 0.1585, 0.8415, 0.1585, 0.8415, 0.25, 0.933, 0.1585, 0.8415, 0.2584, 0.9185, 0.2837, 0.8746, 0.187, 0.813, 0.08149, 0.7416, 0.1585, 0.8415, 0.187, 0.813, 0.1254, 0.7163, 0.4167, 0.811, 0.3597, 0.7429, 0.2837, 0.8746, 0.3854, 0.9276, 0.5, 0.7805, 0.4167, 0.811, 0.3854, 0.9276, 0.5, 0.9326, 0.4167, 0.811, 0.5, 0.7805, 0.5, 0.5, 0.3597, 0.7429, 0.5833, 0.811, 0.5, 0.7805, 0.5, 0.9326, 0.6146, 0.9276, 0.6403, 0.7429, 0.5833, 0.811, 0.6146, 0.9276, 0.7163, 0.8746, 0.5833, 0.811, 0.6403, 0.7429, 0.5, 0.5, 0.5, 0.7805, 0.7277, 0.7277, 0.6403, 0.7429, 0.7163, 0.8746, 0.813, 0.813, 0.7429, 0.6403, 0.7277, 0.7277, 0.813, 0.813, 0.8746, 0.7163, 0.7277, 0.7277, 0.7429, 0.6403, 0.5, 0.5, 0.6403, 0.7429, 0.811, 0.5833, 0.7429, 0.6403, 0.8746, 0.7163, 0.9276, 0.6146, 0.7805, 0.5, 0.811, 0.5833, 0.9276, 0.6146, 0.9326, 0.5, 0.811, 0.5833, 0.7805, 0.5, 0.5, 0.5, 0.7429, 0.6403, 0.811, 0.4167, 0.7805, 0.5, 0.9326, 0.5, 0.9276, 0.3854, 0.7429, 0.3597, 0.811, 0.4167, 0.9276, 0.3854, 0.8746, 0.2837, 0.811, 0.4167, 0.7429, 0.3597, 0.5, 0.5, 0.7805, 0.5, 0.7277, 0.2723, 0.7429, 0.3597, 0.8746, 0.2837, 0.813, 0.187, 0.6403, 0.2571, 0.7277, 0.2723, 0.813, 0.187, 0.7163, 0.1254, 0.7277, 0.2723, 0.6403, 0.2571, 0.5, 0.5, 0.7429, 0.3597, 0.5833, 0.189, 0.6403, 0.2571, 0.7163, 0.1254, 0.6146, 0.07237, 0.5, 0.2195, 0.5833, 0.189, 0.6146, 0.07237, 0.5, 0.06743, 0.5833, 0.189, 0.5, 0.2195, 0.5, 0.5, 0.6403, 0.2571, 0.4167, 0.189, 0.5, 0.2195, 0.5, 0.06743, 0.3854, 0.07237, 0.3597, 0.2571, 0.4167, 0.189, 0.3854, 0.07237, 0.2837, 0.1254, 0.4167, 0.189, 0.3597, 0.2571, 0.5, 0.5, 0.5, 0.2195, 0.2723, 0.2723, 0.3597, 0.2571, 0.2837, 0.1254, 0.187, 0.187, 0.2571, 0.3597, 0.2723, 0.2723, 0.187, 0.187, 0.1254, 0.2837, 0.2723, 0.2723, 0.2571, 0.3597, 0.5, 0.5, 0.3597, 0.2571, 0.189, 0.4167, 0.2571, 0.3597, 0.1254, 0.2837, 0.07237, 0.3854, 0.2195, 0.5, 0.189, 0.4167, 0.07237, 0.3854, 0.06743, 0.5, 0.189, 0.4167, 0.2195, 0.5, 0.5, 0.5, 0.2571, 0.3597, 0.189, 0.5833, 0.2195, 0.5, 0.06743, 0.5, 0.07237, 0.6146, 0.2571, 0.6403, 0.189, 0.5833, 0.07237, 0.6146, 0.1254, 0.7163, 0.189, 0.5833, 0.2571, 0.6403, 0.5, 0.5, 0.2195, 0.5, 0.2723, 0.7277, 0.2571, 0.6403, 0.1254, 0.7163, 0.187, 0.813, 0.3597, 0.7429, 0.2723, 0.7277, 0.187, 0.813, 0.2837, 0.8746, 0.2723, 0.7277, 0.3597, 0.7429, 0.5, 0.5, 0.2571, 0.6403, 0.7917, 0.9272, 0.7917, 0.8577, 0.8333, 0.8577, 0.8333, 0.9272, 0.7917, 1.0, 0.7917, 0.9272, 0.8333, 0.9272, 0.8333, 1.0, 0.7917, 0.9272, 0.7917, 1.0, 0.75, 1.0, 0.75, 0.9272, 0.7917, 0.8577, 0.7917, 0.9272, 0.75, 0.9272, 0.75, 0.8544, 0.875, 0.9272, 0.875, 0.8577, 0.9167, 0.8577, 0.9167, 0.9272, 0.875, 1.0, 0.875, 0.9272, 0.9167, 0.9272, 0.9167, 1.0, 0.875, 0.9272, 0.875, 1.0, 0.8333, 1.0, 0.8333, 0.9272, 0.875, 0.8577, 0.875, 0.9272, 0.8333, 0.9272, 0.8333, 0.8577, 0.9583, 0.9272, 0.9583, 0.8577, 1.0, 0.8544, 1.0, 0.9272, 0.9583, 1.0, 0.9583, 0.9272, 1.0, 0.9272, 1.0, 1.0, 0.9583, 0.9272, 0.9583, 1.0, 0.9167, 1.0, 0.9167, 0.9272, 0.9583, 0.8577, 0.9583, 0.9272, 0.9167, 0.9272, 0.9167, 0.8577, 0.04167, 0.9272, 0.04167, 0.8577, 0.08333, 0.8577, 0.08333, 0.9272, 0.04167, 1.0, 0.04167, 0.9272, 0.08333, 0.9272, 0.08333, 1.0, 0.04167, 0.9272, 0.04167, 1.0, 0.0, 1.0, 0.0, 0.9272, 0.04167, 0.8577, 0.04167, 0.9272, 0.0, 0.9272, 0.0, 0.8544, 0.125, 0.9272, 0.125, 0.8577, 0.1667, 0.8577, 0.1667, 0.9272, 0.125, 1.0, 0.125, 0.9272, 0.1667, 0.9272, 0.1667, 1.0, 0.125, 0.9272, 0.125, 1.0, 0.08333, 1.0, 0.08333, 0.9272, 0.125, 0.8577, 0.125, 0.9272, 0.08333, 0.9272, 0.08333, 0.8577, 0.2083, 0.9272, 0.2083, 0.8577, 0.25, 0.8577, 0.25, 0.9272, 0.2083, 1.0, 0.2083, 0.9272, 0.25, 0.9272, 0.25, 1.0, 0.2083, 0.9272, 0.2083, 1.0, 0.1667, 1.0, 0.1667, 0.9272, 0.2083, 0.8577, 0.2083, 0.9272, 0.1667, 0.9272, 0.1667, 0.8577, 0.2917, 0.9272, 0.2917, 0.8577, 0.3333, 0.8577, 0.3333, 0.9272, 0.2917, 1.0, 0.2917, 0.9272, 0.3333, 0.9272, 0.3333, 1.0, 0.2917, 0.9272, 0.2917, 1.0, 0.25, 1.0, 0.25, 0.9272, 0.2917, 0.8577, 0.2917, 0.9272, 0.25, 0.9272, 0.25, 0.8577, 0.375, 0.9272, 0.375, 0.8577, 0.4167, 0.8577, 0.4167, 0.9272, 0.375, 1.0, 0.375, 0.9272, 0.4167, 0.9272, 0.4167, 1.0, 0.375, 0.9272, 0.375, 1.0, 0.3333, 1.0, 0.3333, 0.9272, 0.375, 0.8577, 0.375, 0.9272, 0.3333, 0.9272, 0.3333, 0.8577, 0.4583, 0.9272, 0.4583, 0.8577, 0.5, 0.8577, 0.5, 0.9272, 0.4583, 1.0, 0.4583, 0.9272, 0.5, 0.9272, 0.5, 1.0, 0.4583, 0.9272, 0.4583, 1.0, 0.4167, 1.0, 0.4167, 0.9272, 0.4583, 0.8577, 0.4583, 0.9272, 0.4167, 0.9272, 0.4167, 0.8577, 0.5417, 0.9272, 0.5417, 0.8577, 0.5833, 0.8577, 0.5833, 0.9272, 0.5417, 1.0, 0.5417, 0.9272, 0.5833, 0.9272, 0.5833, 1.0, 0.5417, 0.9272, 0.5417, 1.0, 0.5, 1.0, 0.5, 0.9272, 0.5417, 0.8577, 0.5417, 0.9272, 0.5, 0.9272, 0.5, 0.8577, 0.625, 0.9272, 0.625, 0.8577, 0.6667, 0.8544, 0.6667, 0.9272, 0.625, 1.0, 0.625, 0.9272, 0.6667, 0.9272, 0.6667, 1.0, 0.625, 0.9272, 0.625, 1.0, 0.5833, 1.0, 0.5833, 0.9272, 0.625, 0.8577, 0.625, 0.9272, 0.5833, 0.9272, 0.5833, 0.8577, 0.7083, 0.9272, 0.7083, 0.8544, 0.75, 0.8544, 0.75, 0.9272, 0.7083, 1.0, 0.7083, 0.9272, 0.75, 0.9272, 0.75, 1.0, 0.7083, 0.9272, 0.7083, 1.0, 0.6667, 1.0, 0.6667, 0.9272, 0.7083, 0.8544, 0.7083, 0.9272, 0.6667, 0.9272, 0.6667, 0.8544, 0.375, 0.9665, 0.375, 0.9665, 0.2584, 0.9185, 0.2584, 0.9185, 0.375, 0.9665, 0.375, 0.9665, 0.2584, 0.9185, 0.2584, 0.9185, 0.375, 0.9665, 0.375, 0.9665, 0.5, 0.9833, 0.5, 0.9833, 0.375, 0.9665, 0.375, 0.9665, 0.5, 0.9833, 0.5, 0.9833, 0.1585, 0.8415, 0.1585, 0.8415, 0.08149, 0.7416, 0.08149, 0.7416, 0.1585, 0.8415, 0.1585, 0.8415, 0.08149, 0.7416, 0.08149, 0.7416, 0.1585, 0.8415, 0.1585, 0.8415, 0.2584, 0.9185, 0.2584, 0.9185, 0.1585, 0.8415, 0.1585, 0.8415, 0.2584, 0.9185, 0.2584, 0.9185, 0.03349, 0.625, 0.03349, 0.625, 0.01675, 0.5, 0.01675, 0.5, 0.03349, 0.625, 0.03349, 0.625, 0.01675, 0.5, 0.01675, 0.5, 0.03349, 0.625, 0.03349, 0.625, 0.08149, 0.7416, 0.08149, 0.7416, 0.03349, 0.625, 0.03349, 0.625, 0.08149, 0.7416, 0.08149, 0.7416, 0.03349, 0.375, 0.03349, 0.375, 0.08149, 0.2584, 0.08149, 0.2584, 0.03349, 0.375, 0.03349, 0.375, 0.08149, 0.2584, 0.08149, 0.2584, 0.03349, 0.375, 0.03349, 0.375, 0.01675, 0.5, 0.01675, 0.5, 0.03349, 0.375, 0.03349, 0.375, 0.01675, 0.5, 0.01675, 0.5, 0.1585, 0.1585, 0.1585, 0.1585, 0.2584, 0.08149, 0.2584, 0.08149, 0.1585, 0.1585, 0.1585, 0.1585, 0.2584, 0.08149, 0.2584, 0.08149, 0.1585, 0.1585, 0.1585, 0.1585, 0.08149, 0.2584, 0.08149, 0.2584, 0.1585, 0.1585, 0.1585, 0.1585, 0.08149, 0.2584, 0.08149, 0.2584, 0.375, 0.03349, 0.375, 0.03349, 0.5, 0.01675, 0.5, 0.01675, 0.375, 0.03349, 0.375, 0.03349, 0.5, 0.01675, 0.5, 0.01675, 0.375, 0.03349, 0.375, 0.03349, 0.2584, 0.08149, 0.2584, 0.08149, 0.375, 0.03349, 0.375, 0.03349, 0.2584, 0.08149, 0.2584, 0.08149, 0.625, 0.03349, 0.625, 0.03349, 0.7416, 0.08149, 0.7416, 0.08149, 0.625, 0.03349, 0.625, 0.03349, 0.7416, 0.08149, 0.7416, 0.08149, 0.625, 0.03349, 0.625, 0.03349, 0.5, 0.01675, 0.5, 0.01675, 0.625, 0.03349, 0.625, 0.03349, 0.5, 0.01675, 0.5, 0.01675, 0.8415, 0.1585, 0.8415, 0.1585, 0.9185, 0.2584, 0.9185, 0.2584, 0.8415, 0.1585, 0.8415, 0.1585, 0.9185, 0.2584, 0.9185, 0.2584, 0.8415, 0.1585, 0.8415, 0.1585, 0.7416, 0.08149, 0.7416, 0.08149, 0.8415, 0.1585, 0.8415, 0.1585, 0.7416, 0.08149, 0.7416, 0.08149, 0.9665, 0.375, 0.9665, 0.375, 0.9833, 0.5, 0.9833, 0.5, 0.9665, 0.375, 0.9665, 0.375, 0.9833, 0.5, 0.9833, 0.5, 0.9665, 0.375, 0.9665, 0.375, 0.9185, 0.2584, 0.9185, 0.2584, 0.9665, 0.375, 0.9665, 0.375, 0.9185, 0.2584, 0.9185, 0.2584, 0.9665, 0.625, 0.9665, 0.625, 0.9185, 0.7416, 0.9185, 0.7416, 0.9665, 0.625, 0.9665, 0.625, 0.9185, 0.7416, 0.9185, 0.7416, 0.9665, 0.625, 0.9665, 0.625, 0.9833, 0.5, 0.9833, 0.5, 0.9665, 0.625, 0.9665, 0.625, 0.9833, 0.5, 0.9833, 0.5, 0.8415, 0.8415, 0.8415, 0.8415, 0.7416, 0.9185, 0.7416, 0.9185, 0.8415, 0.8415, 0.8415, 0.8415, 0.7416, 0.9185, 0.7416, 0.9185, 0.8415, 0.8415, 0.8415, 0.8415, 0.9185, 0.7416, 0.9185, 0.7416, 0.8415, 0.8415, 0.8415, 0.8415, 0.9185, 0.7416, 0.9185, 0.7416, 0.625, 0.9665, 0.625, 0.9665, 0.5, 0.9833, 0.5, 0.9833, 0.625, 0.9665, 0.625, 0.9665, 0.5, 0.9833, 0.5, 0.9833, 0.625, 0.9665, 0.625, 0.9665, 0.7416, 0.9185, 0.7416, 0.9185, 0.625, 0.9665, 0.625, 0.9665, 0.7416, 0.9185, 0.7416, 0.9185, 0.7917, 0.7948, 0.7917, 0.6966, 0.8333, 0.6966, 0.8333, 0.7948, 0.7917, 0.8577, 0.7917, 0.7948, 0.8333, 0.7948, 0.8333, 0.8577, 0.7917, 0.7948, 0.7917, 0.8577, 0.75, 0.8544, 0.75, 0.7948, 0.7917, 0.6966, 0.7917, 0.7948, 0.75, 0.7948, 0.75, 0.7351, 0.875, 0.7948, 0.875, 0.6966, 0.9167, 0.6966, 0.9167, 0.7948, 0.875, 0.8577, 0.875, 0.7948, 0.9167, 0.7948, 0.9167, 0.8577, 0.875, 0.7948, 0.875, 0.8577, 0.8333, 0.8577, 0.8333, 0.7948, 0.875, 0.6966, 0.875, 0.7948, 0.8333, 0.7948, 0.8333, 0.6966, 0.9583, 0.7948, 0.9583, 0.6966, 1.0, 0.7351, 1.0, 0.7948, 0.9583, 0.8577, 0.9583, 0.7948, 1.0, 0.7948, 1.0, 0.8544, 0.9583, 0.7948, 0.9583, 0.8577, 0.9167, 0.8577, 0.9167, 0.7948, 0.9583, 0.6966, 0.9583, 0.7948, 0.9167, 0.7948, 0.9167, 0.6966, 0.04167, 0.7948, 0.04167, 0.6966, 0.08333, 0.6966, 0.08333, 0.7948, 0.04167, 0.8577, 0.04167, 0.7948, 0.08333, 0.7948, 0.08333, 0.8577, 0.04167, 0.7948, 0.04167, 0.8577, 0.0, 0.8544, 0.0, 0.7948, 0.04167, 0.6966, 0.04167, 0.7948, 0.0, 0.7948, 0.0, 0.7351, 0.125, 0.7948, 0.125, 0.6966, 0.1667, 0.6966, 0.1667, 0.7948, 0.125, 0.8577, 0.125, 0.7948, 0.1667, 0.7948, 0.1667, 0.8577, 0.125, 0.7948, 0.125, 0.8577, 0.08333, 0.8577, 0.08333, 0.7948, 0.125, 0.6966, 0.125, 0.7948, 0.08333, 0.7948, 0.08333, 0.6966, 0.2083, 0.7948, 0.2083, 0.6966, 0.25, 0.6966, 0.25, 0.7948, 0.2083, 0.8577, 0.2083, 0.7948, 0.25, 0.7948, 0.25, 0.8577, 0.2083, 0.7948, 0.2083, 0.8577, 0.1667, 0.8577, 0.1667, 0.7948, 0.2083, 0.6966, 0.2083, 0.7948, 0.1667, 0.7948, 0.1667, 0.6966, 0.2917, 0.7948, 0.2917, 0.6966, 0.3333, 0.6966, 0.3333, 0.7948, 0.2917, 0.8577, 0.2917, 0.7948, 0.3333, 0.7948, 0.3333, 0.8577, 0.2917, 0.7948, 0.2917, 0.8577, 0.25, 0.8577, 0.25, 0.7948, 0.2917, 0.6966, 0.2917, 0.7948, 0.25, 0.7948, 0.25, 0.6966, 0.375, 0.7948, 0.375, 0.6966, 0.4167, 0.6966, 0.4167, 0.7948, 0.375, 0.8577, 0.375, 0.7948, 0.4167, 0.7948, 0.4167, 0.8577, 0.375, 0.7948, 0.375, 0.8577, 0.3333, 0.8577, 0.3333, 0.7948, 0.375, 0.6966, 0.375, 0.7948, 0.3333, 0.7948, 0.3333, 0.6966, 0.4583, 0.7948, 0.4583, 0.6966, 0.5, 0.6966, 0.5, 0.7948, 0.4583, 0.8577, 0.4583, 0.7948, 0.5, 0.7948, 0.5, 0.8577, 0.4583, 0.7948, 0.4583, 0.8577, 0.4167, 0.8577, 0.4167, 0.7948, 0.4583, 0.6966, 0.4583, 0.7948, 0.4167, 0.7948, 0.4167, 0.6966, 0.5417, 0.7948, 0.5417, 0.6966, 0.5833, 0.6966, 0.5833, 0.7948, 0.5417, 0.8577, 0.5417, 0.7948, 0.5833, 0.7948, 0.5833, 0.8577, 0.5417, 0.7948, 0.5417, 0.8577, 0.5, 0.8577, 0.5, 0.7948, 0.5417, 0.6966, 0.5417, 0.7948, 0.5, 0.7948, 0.5, 0.6966, 0.625, 0.7948, 0.625, 0.6966, 0.6667, 0.7351, 0.6667, 0.7948, 0.625, 0.8577, 0.625, 0.7948, 0.6667, 0.7948, 0.6667, 0.8544, 0.625, 0.7948, 0.625, 0.8577, 0.5833, 0.8577, 0.5833, 0.7948, 0.625, 0.6966, 0.625, 0.7948, 0.5833, 0.7948, 0.5833, 0.6966, 0.375, 0.9665, 0.375, 0.9665, 0.2584, 0.9185, 0.2584, 0.9185, 0.375, 0.9665, 0.375, 0.9665, 0.2584, 0.9185, 0.2584, 0.9185, 0.375, 0.9665, 0.375, 0.9665, 0.5, 0.9833, 0.5, 0.9833, 0.375, 0.9665, 0.375, 0.9665, 0.5, 0.9833, 0.5, 0.9833, 0.1585, 0.8415, 0.1585, 0.8415, 0.08149, 0.7416, 0.08149, 0.7416, 0.1585, 0.8415, 0.1585, 0.8415, 0.08149, 0.7416, 0.08149, 0.7416, 0.1585, 0.8415, 0.1585, 0.8415, 0.2584, 0.9185, 0.2584, 0.9185, 0.1585, 0.8415, 0.1585, 0.8415, 0.2584, 0.9185, 0.2584, 0.9185, 0.03349, 0.625, 0.03349, 0.625, 0.01675, 0.5, 0.01675, 0.5, 0.03349, 0.625, 0.03349, 0.625, 0.01675, 0.5, 0.01675, 0.5, 0.03349, 0.625, 0.03349, 0.625, 0.08149, 0.7416, 0.08149, 0.7416, 0.03349, 0.625, 0.03349, 0.625, 0.08149, 0.7416, 0.08149, 0.7416, 0.03349, 0.375, 0.03349, 0.375, 0.08149, 0.2584, 0.08149, 0.2584, 0.03349, 0.375, 0.03349, 0.375, 0.08149, 0.2584, 0.08149, 0.2584, 0.03349, 0.375, 0.03349, 0.375, 0.01675, 0.5, 0.01675, 0.5, 0.03349, 0.375, 0.03349, 0.375, 0.01675, 0.5, 0.01675, 0.5, 0.1585, 0.1585, 0.1585, 0.1585, 0.2584, 0.08149, 0.2584, 0.08149, 0.1585, 0.1585, 0.1585, 0.1585, 0.2584, 0.08149, 0.2584, 0.08149, 0.1585, 0.1585, 0.1585, 0.1585, 0.08149, 0.2584, 0.08149, 0.2584, 0.1585, 0.1585, 0.1585, 0.1585, 0.08149, 0.2584, 0.08149, 0.2584, 0.375, 0.03349, 0.375, 0.03349, 0.5, 0.01675, 0.5, 0.01675, 0.375, 0.03349, 0.375, 0.03349, 0.5, 0.01675, 0.5, 0.01675, 0.375, 0.03349, 0.375, 0.03349, 0.2584, 0.08149, 0.2584, 0.08149, 0.375, 0.03349, 0.375, 0.03349, 0.2584, 0.08149, 0.2584, 0.08149, 0.625, 0.03349, 0.625, 0.03349, 0.7416, 0.08149, 0.7416, 0.08149, 0.625, 0.03349, 0.625, 0.03349, 0.7416, 0.08149, 0.7416, 0.08149, 0.625, 0.03349, 0.625, 0.03349, 0.5, 0.01675, 0.5, 0.01675, 0.625, 0.03349, 0.625, 0.03349, 0.5, 0.01675, 0.5, 0.01675, 0.8415, 0.1585, 0.8415, 0.1585, 0.9185, 0.2584, 0.9185, 0.2584, 0.8415, 0.1585, 0.8415, 0.1585, 0.9185, 0.2584, 0.9185, 0.2584, 0.8415, 0.1585, 0.8415, 0.1585, 0.7416, 0.08149, 0.7416, 0.08149, 0.8415, 0.1585, 0.8415, 0.1585, 0.7416, 0.08149, 0.7416, 0.08149, 0.9665, 0.375, 0.9665, 0.375, 0.9833, 0.5, 0.9833, 0.5, 0.9665, 0.375, 0.9665, 0.375, 0.9833, 0.5, 0.9833, 0.5, 0.9665, 0.375, 0.9665, 0.375, 0.9185, 0.2584, 0.9185, 0.2584, 0.9665, 0.375, 0.9665, 0.375, 0.9185, 0.2584, 0.9185, 0.2584, 0.9665, 0.625, 0.9665, 0.625, 0.9185, 0.7416, 0.9185, 0.7416, 0.9665, 0.625, 0.9665, 0.625, 0.9185, 0.7416, 0.9185, 0.7416, 0.9665, 0.625, 0.9665, 0.625, 0.9833, 0.5, 0.9833, 0.5, 0.9665, 0.625, 0.9665, 0.625, 0.9833, 0.5, 0.9833, 0.5, 0.8415, 0.8415, 0.8415, 0.8415, 0.7416, 0.9185, 0.7416, 0.9185, 0.8415, 0.8415, 0.8415, 0.8415, 0.7416, 0.9185, 0.7416, 0.9185, 0.8415, 0.8415, 0.8415, 0.8415, 0.9185, 0.7416, 0.9185, 0.7416, 0.8415, 0.8415, 0.8415, 0.8415, 0.9185, 0.7416, 0.9185, 0.7416, 0.625, 0.9665, 0.625, 0.9665, 0.5, 0.9833, 0.5, 0.9833, 0.625, 0.9665, 0.625, 0.9665, 0.5, 0.9833, 0.5, 0.9833, 0.625, 0.9665, 0.625, 0.9665, 0.7416, 0.9185, 0.7416, 0.9185, 0.625, 0.9665, 0.625, 0.9665, 0.7416, 0.9185, 0.7416, 0.9185, 0.7917, 0.5215, 0.7917, 0.3445, 0.8333, 0.3445, 0.8333, 0.5215, 0.7917, 0.6966, 0.7917, 0.5215, 0.8333, 0.5215, 0.8333, 0.6966, 0.7917, 0.5215, 0.7917, 0.6966, 0.75, 0.7351, 0.75, 0.5215, 0.7917, 0.3445, 0.7917, 0.5215, 0.75, 0.5215, 0.75, 0.3078, 0.875, 0.5215, 0.875, 0.3445, 0.9167, 0.3445, 0.9167, 0.5215, 0.875, 0.6966, 0.875, 0.5215, 0.9167, 0.5215, 0.9167, 0.6966, 0.875, 0.5215, 0.875, 0.6966, 0.8333, 0.6966, 0.8333, 0.5215, 0.875, 0.3445, 0.875, 0.5215, 0.8333, 0.5215, 0.8333, 0.3445, 0.9583, 0.5215, 0.9583, 0.3445, 1.0, 0.3078, 1.0, 0.5215, 0.9583, 0.6966, 0.9583, 0.5215, 1.0, 0.5215, 1.0, 0.7351, 0.9583, 0.5215, 0.9583, 0.6966, 0.9167, 0.6966, 0.9167, 0.5215, 0.9583, 0.3445, 0.9583, 0.5215, 0.9167, 0.5215, 0.9167, 0.3445, 0.04167, 0.5215, 0.04167, 0.3445, 0.08333, 0.3445, 0.08333, 0.5215, 0.04167, 0.6966, 0.04167, 0.5215, 0.08333, 0.5215, 0.08333, 0.6966, 0.04167, 0.5215, 0.04167, 0.6966, 0.0, 0.7351, 0.0, 0.5215, 0.04167, 0.3445, 0.04167, 0.5215, 0.0, 0.5215, 0.0, 0.3078, 0.125, 0.5215, 0.125, 0.3445, 0.1667, 0.3445, 0.1667, 0.5215, 0.125, 0.6966, 0.125, 0.5215, 0.1667, 0.5215, 0.1667, 0.6966, 0.125, 0.5215, 0.125, 0.6966, 0.08333, 0.6966, 0.08333, 0.5215, 0.125, 0.3445, 0.125, 0.5215, 0.08333, 0.5215, 0.08333, 0.3445, 0.2083, 0.5215, 0.2083, 0.3445, 0.25, 0.3445, 0.25, 0.5215, 0.2083, 0.6966, 0.2083, 0.5215, 0.25, 0.5215, 0.25, 0.6966, 0.2083, 0.5215, 0.2083, 0.6966, 0.1667, 0.6966, 0.1667, 0.5215, 0.2083, 0.3445, 0.2083, 0.5215, 0.1667, 0.5215, 0.1667, 0.3445, 0.2917, 0.5215, 0.2917, 0.3445, 0.3333, 0.3445, 0.3333, 0.5215, 0.2917, 0.6966, 0.2917, 0.5215, 0.3333, 0.5215, 0.3333, 0.6966, 0.2917, 0.5215, 0.2917, 0.6966, 0.25, 0.6966, 0.25, 0.5215, 0.2917, 0.3445, 0.2917, 0.5215, 0.25, 0.5215, 0.25, 0.3445, 0.375, 0.5215, 0.375, 0.3445, 0.4167, 0.3445, 0.4167, 0.5215, 0.375, 0.6966, 0.375, 0.5215, 0.4167, 0.5215, 0.4167, 0.6966, 0.375, 0.5215, 0.375, 0.6966, 0.3333, 0.6966, 0.3333, 0.5215, 0.375, 0.3445, 0.375, 0.5215, 0.3333, 0.5215, 0.3333, 0.3445, 0.4583, 0.5215, 0.4583, 0.3445, 0.5, 0.3445, 0.5, 0.5215, 0.4583, 0.6966, 0.4583, 0.5215, 0.5, 0.5215, 0.5, 0.6966, 0.4583, 0.5215, 0.4583, 0.6966, 0.4167, 0.6966, 0.4167, 0.5215, 0.4583, 0.3445, 0.4583, 0.5215, 0.4167, 0.5215, 0.4167, 0.3445, 0.5417, 0.5215, 0.5417, 0.3445, 0.5833, 0.3445, 0.5833, 0.5215, 0.5417, 0.6966, 0.5417, 0.5215, 0.5833, 0.5215, 0.5833, 0.6966, 0.5417, 0.5215, 0.5417, 0.6966, 0.5, 0.6966, 0.5, 0.5215, 0.5417, 0.3445, 0.5417, 0.5215, 0.5, 0.5215, 0.5, 0.3445, 0.625, 0.5215, 0.625, 0.3445, 0.6667, 0.3078, 0.6667, 0.5215, 0.625, 0.6966, 0.625, 0.5215, 0.6667, 0.5215, 0.6667, 0.7351, 0.625, 0.5215, 0.625, 0.6966, 0.5833, 0.6966, 0.5833, 0.5215, 0.625, 0.3445, 0.625, 0.5215, 0.5833, 0.5215, 0.5833, 0.3445, 0.7083, 0.5215, 0.7083, 0.3078, 0.75, 0.3078, 0.75, 0.5215, 0.7083, 0.7351, 0.7083, 0.5215, 0.75, 0.5215, 0.75, 0.7351, 0.7083, 0.5215, 0.7083, 0.7351, 0.6667, 0.7351, 0.6667, 0.5215, 0.7083, 0.3078, 0.7083, 0.5215, 0.6667, 0.5215, 0.6667, 0.3078, 0.375, 0.9665, 0.375, 0.9665, 0.2584, 0.9185, 0.2584, 0.9185, 0.375, 0.9665, 0.375, 0.9665, 0.2584, 0.9185, 0.2584, 0.9185, 0.375, 0.9665, 0.375, 0.9665, 0.5, 0.9833, 0.5, 0.9833, 0.375, 0.9665, 0.375, 0.9665, 0.5, 0.9833, 0.5, 0.9833, 0.1585, 0.8415, 0.1585, 0.8415, 0.08149, 0.7416, 0.08149, 0.7416, 0.1585, 0.8415, 0.1585, 0.8415, 0.08149, 0.7416, 0.08149, 0.7416, 0.1585, 0.8415, 0.1585, 0.8415, 0.2584, 0.9185, 0.2584, 0.9185, 0.1585, 0.8415, 0.1585, 0.8415, 0.2584, 0.9185, 0.2584, 0.9185, 0.03349, 0.625, 0.03349, 0.625, 0.01675, 0.5, 0.01675, 0.5, 0.03349, 0.625, 0.03349, 0.625, 0.01675, 0.5, 0.01675, 0.5, 0.03349, 0.625, 0.03349, 0.625, 0.08149, 0.7416, 0.08149, 0.7416, 0.03349, 0.625, 0.03349, 0.625, 0.08149, 0.7416, 0.08149, 0.7416, 0.03349, 0.375, 0.03349, 0.375, 0.08149, 0.2584, 0.08149, 0.2584, 0.03349, 0.375, 0.03349, 0.375, 0.08149, 0.2584, 0.08149, 0.2584, 0.03349, 0.375, 0.03349, 0.375, 0.01675, 0.5, 0.01675, 0.5, 0.03349, 0.375, 0.03349, 0.375, 0.01675, 0.5, 0.01675, 0.5, 0.1585, 0.1585, 0.1585, 0.1585, 0.2584, 0.08149, 0.2584, 0.08149, 0.1585, 0.1585, 0.1585, 0.1585, 0.2584, 0.08149, 0.2584, 0.08149, 0.1585, 0.1585, 0.1585, 0.1585, 0.08149, 0.2584, 0.08149, 0.2584, 0.1585, 0.1585, 0.1585, 0.1585, 0.08149, 0.2584, 0.08149, 0.2584, 0.375, 0.03349, 0.375, 0.03349, 0.5, 0.01675, 0.5, 0.01675, 0.375, 0.03349, 0.375, 0.03349, 0.5, 0.01675, 0.5, 0.01675, 0.375, 0.03349, 0.375, 0.03349, 0.2584, 0.08149, 0.2584, 0.08149, 0.375, 0.03349, 0.375, 0.03349, 0.2584, 0.08149, 0.2584, 0.08149, 0.625, 0.03349, 0.625, 0.03349, 0.7416, 0.08149, 0.7416, 0.08149, 0.625, 0.03349, 0.625, 0.03349, 0.7416, 0.08149, 0.7416, 0.08149, 0.625, 0.03349, 0.625, 0.03349, 0.5, 0.01675, 0.5, 0.01675, 0.625, 0.03349, 0.625, 0.03349, 0.5, 0.01675, 0.5, 0.01675, 0.8415, 0.1585, 0.8415, 0.1585, 0.9185, 0.2584, 0.9185, 0.2584, 0.8415, 0.1585, 0.8415, 0.1585, 0.9185, 0.2584, 0.9185, 0.2584, 0.8415, 0.1585, 0.8415, 0.1585, 0.7416, 0.08149, 0.7416, 0.08149, 0.8415, 0.1585, 0.8415, 0.1585, 0.7416, 0.08149, 0.7416, 0.08149, 0.9665, 0.375, 0.9665, 0.375, 0.9833, 0.5, 0.9833, 0.5, 0.9665, 0.375, 0.9665, 0.375, 0.9833, 0.5, 0.9833, 0.5, 0.9665, 0.375, 0.9665, 0.375, 0.9185, 0.2584, 0.9185, 0.2584, 0.9665, 0.375, 0.9665, 0.375, 0.9185, 0.2584, 0.9185, 0.2584, 0.9665, 0.625, 0.9665, 0.625, 0.9185, 0.7416, 0.9185, 0.7416, 0.9665, 0.625, 0.9665, 0.625, 0.9185, 0.7416, 0.9185, 0.7416, 0.9665, 0.625, 0.9665, 0.625, 0.9833, 0.5, 0.9833, 0.5, 0.9665, 0.625, 0.9665, 0.625, 0.9833, 0.5, 0.9833, 0.5, 0.8415, 0.8415, 0.8415, 0.8415, 0.7416, 0.9185, 0.7416, 0.9185, 0.8415, 0.8415, 0.8415, 0.8415, 0.7416, 0.9185, 0.7416, 0.9185, 0.8415, 0.8415, 0.8415, 0.8415, 0.9185, 0.7416, 0.9185, 0.7416, 0.8415, 0.8415, 0.8415, 0.8415, 0.9185, 0.7416, 0.9185, 0.7416, 0.625, 0.9665, 0.625, 0.9665, 0.5, 0.9833, 0.5, 0.9833, 0.625, 0.9665, 0.625, 0.9665, 0.5, 0.9833, 0.5, 0.9833, 0.625, 0.9665, 0.625, 0.9665, 0.7416, 0.9185, 0.7416, 0.9185, 0.625, 0.9665, 0.625, 0.9665, 0.7416, 0.9185, 0.7416, 0.9185, 0.7917, 0.241, 0.7917, 0.1691, 0.8333, 0.1691, 0.8333, 0.241, 0.7917, 0.3445, 0.7917, 0.241, 0.8333, 0.241, 0.8333, 0.3445, 0.7917, 0.241, 0.7917, 0.3445, 0.75, 0.3078, 0.75, 0.241, 0.7917, 0.1691, 0.7917, 0.241, 0.75, 0.241, 0.75, 0.1742, 0.875, 0.241, 0.875, 0.1691, 0.9167, 0.1691, 0.9167, 0.241, 0.875, 0.3445, 0.875, 0.241, 0.9167, 0.241, 0.9167, 0.3445, 0.875, 0.241, 0.875, 0.3445, 0.8333, 0.3445, 0.8333, 0.241, 0.875, 0.1691, 0.875, 0.241, 0.8333, 0.241, 0.8333, 0.1691, 0.9583, 0.241, 0.9583, 0.1691, 1.0, 0.1742, 1.0, 0.241, 0.9583, 0.3445, 0.9583, 0.241, 1.0, 0.241, 1.0, 0.3078, 0.9583, 0.241, 0.9583, 0.3445, 0.9167, 0.3445, 0.9167, 0.241, 0.9583, 0.1691, 0.9583, 0.241, 0.9167, 0.241, 0.9167, 0.1691, 0.04167, 0.241, 0.04167, 0.1691, 0.08333, 0.1691, 0.08333, 0.241, 0.04167, 0.3445, 0.04167, 0.241, 0.08333, 0.241, 0.08333, 0.3445, 0.04167, 0.241, 0.04167, 0.3445, 0.0, 0.3078, 0.0, 0.241, 0.04167, 0.1691, 0.04167, 0.241, 0.0, 0.241, 0.0, 0.1742, 0.125, 0.241, 0.125, 0.1691, 0.1667, 0.1691, 0.1667, 0.241, 0.125, 0.3445, 0.125, 0.241, 0.1667, 0.241, 0.1667, 0.3445, 0.125, 0.241, 0.125, 0.3445, 0.08333, 0.3445, 0.08333, 0.241, 0.125, 0.1691, 0.125, 0.241, 0.08333, 0.241, 0.08333, 0.1691, 0.2083, 0.241, 0.2083, 0.1691, 0.25, 0.1691, 0.25, 0.241, 0.2083, 0.3445, 0.2083, 0.241, 0.25, 0.241, 0.25, 0.3445, 0.2083, 0.241, 0.2083, 0.3445, 0.1667, 0.3445, 0.1667, 0.241, 0.2083, 0.1691, 0.2083, 0.241, 0.1667, 0.241, 0.1667, 0.1691, 0.2917, 0.241, 0.2917, 0.1691, 0.3333, 0.1691, 0.3333, 0.241, 0.2917, 0.3445, 0.2917, 0.241, 0.3333, 0.241, 0.3333, 0.3445, 0.2917, 0.241, 0.2917, 0.3445, 0.25, 0.3445, 0.25, 0.241, 0.2917, 0.1691, 0.2917, 0.241, 0.25, 0.241, 0.25, 0.1691, 0.375, 0.241, 0.375, 0.1691, 0.4167, 0.1691, 0.4167, 0.241, 0.375, 0.3445, 0.375, 0.241, 0.4167, 0.241, 0.4167, 0.3445, 0.375, 0.241, 0.375, 0.3445, 0.3333, 0.3445, 0.3333, 0.241, 0.375, 0.1691, 0.375, 0.241, 0.3333, 0.241, 0.3333, 0.1691, 0.4583, 0.241, 0.4583, 0.1691, 0.5, 0.1691, 0.5, 0.241, 0.4583, 0.3445, 0.4583, 0.241, 0.5, 0.241, 0.5, 0.3445, 0.4583, 0.241, 0.4583, 0.3445, 0.4167, 0.3445, 0.4167, 0.241, 0.4583, 0.1691, 0.4583, 0.241, 0.4167, 0.241, 0.4167, 0.1691, 0.5417, 0.241, 0.5417, 0.1691, 0.5833, 0.1691, 0.5833, 0.241, 0.5417, 0.3445, 0.5417, 0.241, 0.5833, 0.241, 0.5833, 0.3445, 0.5417, 0.241, 0.5417, 0.3445, 0.5, 0.3445, 0.5, 0.241, 0.5417, 0.1691, 0.5417, 0.241, 0.5, 0.241, 0.5, 0.1691, 0.625, 0.241, 0.625, 0.1691, 0.6667, 0.1742, 0.6667, 0.241, 0.625, 0.3445, 0.625, 0.241, 0.6667, 0.241, 0.6667, 0.3078, 0.625, 0.241, 0.625, 0.3445, 0.5833, 0.3445, 0.5833, 0.241, 0.625, 0.1691, 0.625, 0.241, 0.5833, 0.241, 0.5833, 0.1691, 0.375, 0.9665, 0.375, 0.9665, 0.2584, 0.9185, 0.2584, 0.9185, 0.4062, 0.8499, 0.375, 0.9665, 0.2584, 0.9185, 0.2889, 0.8656, 0.375, 0.9665, 0.4062, 0.8499, 0.5, 0.9221, 0.5, 0.9833, 0.375, 0.9665, 0.375, 0.9665, 0.5, 0.9833, 0.5, 0.9833, 0.1585, 0.8415, 0.1585, 0.8415, 0.08149, 0.7416, 0.08149, 0.7416, 0.2439, 0.7561, 0.1585, 0.8415, 0.08149, 0.7416, 0.1344, 0.7111, 0.1585, 0.8415, 0.2439, 0.7561, 0.2889, 0.8656, 0.2584, 0.9185, 0.1585, 0.8415, 0.1585, 0.8415, 0.2584, 0.9185, 0.2584, 0.9185, 0.03349, 0.625, 0.03349, 0.625, 0.01675, 0.5, 0.01675, 0.5, 0.1501, 0.5938, 0.03349, 0.625, 0.01675, 0.5, 0.07789, 0.5, 0.03349, 0.625, 0.1501, 0.5938, 0.1344, 0.7111, 0.08149, 0.7416, 0.03349, 0.625, 0.03349, 0.625, 0.08149, 0.7416, 0.08149, 0.7416, 0.03349, 0.375, 0.03349, 0.375, 0.08149, 0.2584, 0.08149, 0.2584, 0.1501, 0.4062, 0.03349, 0.375, 0.08149, 0.2584, 0.1344, 0.2889, 0.03349, 0.375, 0.1501, 0.4062, 0.07789, 0.5, 0.01675, 0.5, 0.03349, 0.375, 0.03349, 0.375, 0.01675, 0.5, 0.01675, 0.5, 0.1585, 0.1585, 0.1585, 0.1585, 0.2584, 0.08149, 0.2584, 0.08149, 0.2439, 0.2439, 0.1585, 0.1585, 0.2584, 0.08149, 0.2889, 0.1344, 0.1585, 0.1585, 0.2439, 0.2439, 0.1344, 0.2889, 0.08149, 0.2584, 0.1585, 0.1585, 0.1585, 0.1585, 0.08149, 0.2584, 0.08149, 0.2584, 0.375, 0.03349, 0.375, 0.03349, 0.5, 0.01675, 0.5, 0.01675, 0.4062, 0.1501, 0.375, 0.03349, 0.5, 0.01675, 0.5, 0.07789, 0.375, 0.03349, 0.4062, 0.1501, 0.2889, 0.1344, 0.2584, 0.08149, 0.375, 0.03349, 0.375, 0.03349, 0.2584, 0.08149, 0.2584, 0.08149, 0.625, 0.03349, 0.625, 0.03349, 0.7416, 0.08149, 0.7416, 0.08149, 0.5938, 0.1501, 0.625, 0.03349, 0.7416, 0.08149, 0.7111, 0.1344, 0.625, 0.03349, 0.5938, 0.1501, 0.5, 0.07789, 0.5, 0.01675, 0.625, 0.03349, 0.625, 0.03349, 0.5, 0.01675, 0.5, 0.01675, 0.8415, 0.1585, 0.8415, 0.1585, 0.9185, 0.2584, 0.9185, 0.2584, 0.7561, 0.2439, 0.8415, 0.1585, 0.9185, 0.2584, 0.8656, 0.2889, 0.8415, 0.1585, 0.7561, 0.2439, 0.7111, 0.1344, 0.7416, 0.08149, 0.8415, 0.1585, 0.8415, 0.1585, 0.7416, 0.08149, 0.7416, 0.08149, 0.9665, 0.375, 0.9665, 0.375, 0.9833, 0.5, 0.9833, 0.5, 0.8499, 0.4062, 0.9665, 0.375, 0.9833, 0.5, 0.9221, 0.5, 0.9665, 0.375, 0.8499, 0.4062, 0.8656, 0.2889, 0.9185, 0.2584, 0.9665, 0.375, 0.9665, 0.375, 0.9185, 0.2584, 0.9185, 0.2584, 0.9665, 0.625, 0.9665, 0.625, 0.9185, 0.7416, 0.9185, 0.7416, 0.8499, 0.5938, 0.9665, 0.625, 0.9185, 0.7416, 0.8656, 0.7111, 0.9665, 0.625, 0.8499, 0.5938, 0.9221, 0.5, 0.9833, 0.5, 0.9665, 0.625, 0.9665, 0.625, 0.9833, 0.5, 0.9833, 0.5, 0.8415, 0.8415, 0.8415, 0.8415, 0.7416, 0.9185, 0.7416, 0.9185, 0.7561, 0.7561, 0.8415, 0.8415, 0.7416, 0.9185, 0.7111, 0.8656, 0.8415, 0.8415, 0.7561, 0.7561, 0.8656, 0.7111, 0.9185, 0.7416, 0.8415, 0.8415, 0.8415, 0.8415, 0.9185, 0.7416, 0.9185, 0.7416, 0.625, 0.9665, 0.625, 0.9665, 0.5, 0.9833, 0.5, 0.9833, 0.5938, 0.8499, 0.625, 0.9665, 0.5, 0.9833, 0.5, 0.9221, 0.625, 0.9665, 0.5938, 0.8499, 0.7111, 0.8656, 0.7416, 0.9185, 0.625, 0.9665, 0.625, 0.9665, 0.7416, 0.9185, 0.7416, 0.9185, 0.2667, 0.5718, 0.2387, 0.6575, 0.4167, 0.7351, 0.375, 0.7351, 0.2688, 0.4285, 0.2667, 0.5718, 0.375, 0.7351, 0.3333, 0.7351, 0.2251, 0.34, 0.2688, 0.4285, 0.3333, 0.7351, 0.2917, 0.5215, 0.1762, 0.3098, 0.2251, 0.34, 0.2917, 0.5215, 0.25, 0.3078, 0.1626, 0.3414, 0.1762, 0.3098, 0.25, 0.3078, 0.2917, 0.3078, 0.175, 0.4306, 0.1626, 0.3414, 0.2917, 0.3078, 0.3333, 0.3078, 0.2042, 0.5732, 0.175, 0.4306, 0.3333, 0.3078, 0.375, 0.5215, 0.2387, 0.6575, 0.2042, 0.5732, 0.375, 0.5215, 0.4167, 0.7351])
me_mug.materials.append(mat_wire_088088225)
me_mug.use_remesh_preserve_volume = False
me_mug.use_remesh_preserve_attributes = False
me_mug.use_mirror_vertex_groups = False
me_mug.update()
me_handle = bpy.data.meshes.new('Handle')
me_handle.from_pydata([(0.1809, 0.03125, 0.3378), (0.1796, 0.02166, 0.3195), (0.1493, 0.03122, 0.2989), (0.1508, 0.04047, 0.3346), (0.1819, 0.02167, 0.356), (0.1497, 0.03124, 0.3601), (0.2152, 0.02116, 0.356), (0.212, 0.03057, 0.3387), (0.2087, 0.02115, 0.3214), (0.182, -0.007094, 0.3621), (0.1557, -0.007092, 0.3671), (0.1814, -0.03586, 0.3561), (0.149, -0.04537, 0.3601), (0.2147, -0.03535, 0.3561), (0.216, -0.007094, 0.3618), (0.1802, -0.04545, 0.3378), (0.15, -0.05459, 0.3346), (0.1791, -0.03587, 0.3227), (0.1487, -0.04539, 0.3021), (0.2082, -0.03536, 0.3215), (0.2114, -0.04477, 0.3388), (0.179, -0.007107, 0.3166), (0.155, -0.007115, 0.2905), (0.2074, -0.007108, 0.3157), (0.2383, 0.03034, 0.333), (0.231, 0.02098, 0.3177), (0.2456, 0.02099, 0.3484), (0.2724, 0.02098, 0.3317), (0.2607, 0.03034, 0.3194), (0.2489, 0.02098, 0.3071), (0.2478, -0.007097, 0.3537), (0.2452, -0.03518, 0.3487), (0.272, -0.03519, 0.332), (0.2761, -0.007102, 0.336), (0.2378, -0.04455, 0.3333), (0.2306, -0.03519, 0.3179), (0.2485, -0.0352, 0.3075), (0.2602, -0.04455, 0.3198), (0.2283, -0.007108, 0.3127), (0.2448, -0.007111, 0.3032), (0.2799, 0.03033, 0.2962), (0.2648, 0.02097, 0.2885), (0.2949, 0.02097, 0.304), (0.3089, 0.02096, 0.2695), (0.2922, 0.03032, 0.2671), (0.2754, 0.02096, 0.2648), (0.2998, -0.007111, 0.3068), (0.2947, -0.0352, 0.3045), (0.3089, -0.03521, 0.27), (0.3145, -0.007122, 0.2705), (0.2796, -0.04456, 0.2968), (0.2646, -0.0352, 0.289), (0.2753, -0.03521, 0.2653), (0.2921, -0.04457, 0.2677), (0.2597, -0.007116, 0.2862), (0.2698, -0.007123, 0.2642), (0.2938, 0.03031, 0.2354), (0.2773, 0.02095, 0.2388), (0.3104, 0.02095, 0.2322), (0.2969, 0.02094, 0.1916), (0.2822, 0.0303, 0.1999), (0.2674, 0.02095, 0.2084), (0.316, -0.007135, 0.2313), (0.3105, -0.03522, 0.2327), (0.2972, -0.03523, 0.192), (0.302, -0.007148, 0.189), (0.2939, -0.04458, 0.236), (0.2773, -0.03522, 0.2393), (0.2677, -0.03522, 0.2088), (0.2825, -0.04459, 0.2005), (0.2718, -0.00713, 0.2401), (0.2626, -0.007139, 0.2114), (0.2545, 0.03029, 0.1593), (0.243, 0.02093, 0.1715), (0.2661, 0.02093, 0.1473), (0.2272, 0.02108, 0.1101), (0.2194, 0.03051, 0.1252), (0.2117, 0.02109, 0.1403), (0.2701, -0.007162, 0.1434), (0.2664, -0.03525, 0.1476), (0.2277, -0.03543, 0.1103), (0.23, -0.007173, 0.1052), (0.255, -0.0446, 0.1598), (0.2434, -0.03524, 0.1719), (0.2121, -0.03542, 0.1406), (0.2199, -0.04484, 0.1255), (0.2394, -0.00715, 0.1757), (0.2093, -0.007159, 0.1455), (0.1852, 0.03118, 0.1089), (0.1809, 0.0216, 0.127), (0.1896, 0.02159, 0.09093), (0.1612, 0.02209, 0.08324), (0.1593, 0.03186, 0.1034), (0.1576, 0.02211, 0.1237), (0.1913, -0.007179, 0.08498), (0.1901, -0.03594, 0.09106), (0.1616, -0.03645, 0.08331), (0.162, -0.007182, 0.07653), (0.1858, -0.04552, 0.1091), (0.1814, -0.03593, 0.1272), (0.158, -0.03644, 0.1237), (0.1598, -0.0462, 0.1035), (0.1797, -0.007163, 0.1331), (0.1572, -0.007164, 0.1304), (0.1486, -0.007164, 0.1294), (0.1488, -0.03661, 0.1224), (0.1488, 0.02228, 0.1224), (0.1493, -0.04643, 0.1015), (0.1499, -0.03662, 0.08049), (0.1501, -0.007182, 0.07348), (0.1499, 0.02226, 0.08045), (0.1493, 0.03209, 0.1014)], [], [(0, 1, 2, 3), (4, 0, 3, 5), (0, 4, 6, 7), (1, 0, 7, 8), (9, 4, 5, 10), (11, 9, 10, 12), (9, 11, 13, 14), (4, 9, 14, 6), (15, 11, 12, 16), (17, 15, 16, 18), (15, 17, 19, 20), (11, 15, 20, 13), (21, 17, 18, 22), (1, 21, 22, 2), (21, 1, 8, 23), (17, 21, 23, 19), (24, 25, 8, 7), (26, 24, 7, 6), (24, 26, 27, 28), (25, 24, 28, 29), (30, 26, 6, 14), (31, 30, 14, 13), (30, 31, 32, 33), (26, 30, 33, 27), (34, 31, 13, 20), (35, 34, 20, 19), (34, 35, 36, 37), (31, 34, 37, 32), (38, 35, 19, 23), (25, 38, 23, 8), (38, 25, 29, 39), (35, 38, 39, 36), (40, 41, 29, 28), (42, 40, 28, 27), (40, 42, 43, 44), (41, 40, 44, 45), (46, 42, 27, 33), (47, 46, 33, 32), (46, 47, 48, 49), (42, 46, 49, 43), (50, 47, 32, 37), (51, 50, 37, 36), (50, 51, 52, 53), (47, 50, 53, 48), (54, 51, 36, 39), (41, 54, 39, 29), (54, 41, 45, 55), (51, 54, 55, 52), (56, 57, 45, 44), (58, 56, 44, 43), (56, 58, 59, 60), (57, 56, 60, 61), (62, 58, 43, 49), (63, 62, 49, 48), (62, 63, 64, 65), (58, 62, 65, 59), (66, 63, 48, 53), (67, 66, 53, 52), (66, 67, 68, 69), (63, 66, 69, 64), (70, 67, 52, 55), (57, 70, 55, 45), (70, 57, 61, 71), (67, 70, 71, 68), (72, 73, 61, 60), (74, 72, 60, 59), (72, 74, 75, 76), (73, 72, 76, 77), (78, 74, 59, 65), (79, 78, 65, 64), (78, 79, 80, 81), (74, 78, 81, 75), (82, 79, 64, 69), (83, 82, 69, 68), (82, 83, 84, 85), (79, 82, 85, 80), (86, 83, 68, 71), (73, 86, 71, 61), (86, 73, 77, 87), (83, 86, 87, 84), (88, 89, 77, 76), (90, 88, 76, 75), (88, 90, 91, 92), (89, 88, 92, 93), (94, 90, 75, 81), (95, 94, 81, 80), (94, 95, 96, 97), (90, 94, 97, 91), (98, 95, 80, 85), (99, 98, 85, 84), (98, 99, 100, 101), (95, 98, 101, 96), (102, 99, 84, 87), (89, 102, 87, 77), (102, 89, 93, 103), (99, 102, 103, 100), (104, 105, 100, 103), (106, 104, 103, 93), (107, 108, 96, 101), (105, 107, 101, 100), (109, 110, 91, 97), (108, 109, 97, 96), (111, 106, 93, 92), (110, 111, 92, 91)])
me_handle.polygons.foreach_set('use_smooth', [True] * 104)
_k = set([(2, 3), (2, 22), (3, 5), (5, 10), (10, 12), (12, 16), (16, 18), (18, 22), (104, 105), (104, 106), (105, 107), (106, 111), (107, 108), (108, 109), (109, 110), (110, 111)])
me_handle.attributes.new('sharp_edge', 'BOOLEAN', 'EDGE').data.foreach_set('value', [ (min(e.vertices), max(e.vertices)) in _k for e in me_handle.edges])
_uv = me_handle.uv_layers.new(name='UVMap')
_uv.uv.foreach_set('vector', [1.0, 1.0, 1.0, 1.0, 1.0, 1.0, 1.0, 1.0, 1.0, 1.0, 1.0, 1.0, 1.0, 1.0, 1.0, 1.0, 1.0, 1.0, 1.0, 1.0, 1.0, 1.0, 1.0, 1.0, 1.0, 1.0, 1.0, 1.0, 1.0, 1.0, 1.0, 1.0, 1.0, 1.0, 1.0, 1.0, 1.0, 1.0, 1.0, 1.0, 1.0, 1.0, 1.0, 1.0, 1.0, 1.0, 1.0, 1.0, 1.0, 1.0, 1.0, 1.0, 1.0, 1.0, 1.0, 1.0, 1.0, 1.0, 1.0, 1.0, 1.0, 1.0, 1.0, 1.0, 1.0, 1.0, 1.0, 1.0, 1.0, 1.0, 1.0, 1.0, 1.0, 1.0, 1.0, 1.0, 1.0, 1.0, 1.0, 1.0, 1.0, 1.0, 1.0, 1.0, 1.0, 1.0, 1.0, 1.0, 1.0, 1.0, 1.0, 1.0, 1.0, 1.0, 1.0, 1.0, 1.0, 1.0, 1.0, 1.0, 1.0, 1.0, 1.0, 1.0, 1.0, 1.0, 1.0, 1.0, 1.0, 1.0, 1.0, 1.0, 1.0, 1.0, 1.0, 1.0, 1.0, 1.0, 1.0, 1.0, 1.0, 1.0, 1.0, 1.0, 1.0, 1.0, 1.0, 1.0, 1.0, 1.0, 1.0, 1.0, 1.0, 1.0, 1.0, 1.0, 1.0, 1.0, 1.0, 1.0, 1.0, 1.0, 1.0, 1.0, 1.0, 1.0, 1.0, 1.0, 1.0, 1.0, 1.0, 1.0, 1.0, 1.0, 1.0, 1.0, 1.0, 1.0, 1.0, 1.0, 1.0, 1.0, 1.0, 1.0, 1.0, 1.0, 1.0, 1.0, 1.0, 1.0, 1.0, 1.0, 1.0, 1.0, 1.0, 1.0, 1.0, 1.0, 1.0, 1.0, 1.0, 1.0, 1.0, 1.0, 1.0, 1.0, 1.0, 1.0, 1.0, 1.0, 1.0, 1.0, 1.0, 1.0, 1.0, 1.0, 1.0, 1.0, 1.0, 1.0, 1.0, 1.0, 1.0, 1.0, 1.0, 1.0, 1.0, 1.0, 1.0, 1.0, 1.0, 1.0, 1.0, 1.0, 1.0, 1.0, 1.0, 1.0, 1.0, 1.0, 1.0, 1.0, 1.0, 1.0, 1.0, 1.0, 1.0, 1.0, 1.0, 1.0, 1.0, 1.0, 1.0, 1.0, 1.0, 1.0, 1.0, 1.0, 1.0, 1.0, 1.0, 1.0, 1.0, 1.0, 1.0, 1.0, 1.0, 1.0, 1.0, 1.0, 1.0, 1.0, 1.0, 1.0, 1.0, 1.0, 1.0, 1.0, 1.0, 1.0, 1.0, 1.0, 1.0, 1.0, 1.0, 1.0, 1.0, 1.0, 1.0, 1.0, 1.0, 1.0, 1.0, 1.0, 1.0, 1.0, 1.0, 1.0, 1.0, 1.0, 1.0, 1.0, 1.0, 1.0, 1.0, 1.0, 1.0, 1.0, 1.0, 1.0, 1.0, 1.0, 1.0, 1.0, 1.0, 1.0, 1.0, 1.0, 1.0, 1.0, 1.0, 1.0, 1.0, 1.0, 1.0, 1.0, 1.0, 1.0, 1.0, 1.0, 1.0, 1.0, 1.0, 1.0, 1.0, 1.0, 1.0, 1.0, 1.0, 1.0, 1.0, 1.0, 1.0, 1.0, 1.0, 1.0, 1.0, 1.0, 1.0, 1.0, 1.0, 1.0, 1.0, 1.0, 1.0, 1.0, 1.0, 1.0, 1.0, 1.0, 1.0, 1.0, 1.0, 1.0, 1.0, 1.0, 1.0, 1.0, 1.0, 1.0, 1.0, 1.0, 1.0, 1.0, 1.0, 1.0, 1.0, 1.0, 1.0, 1.0, 1.0, 1.0, 1.0, 1.0, 1.0, 1.0, 1.0, 1.0, 1.0, 1.0, 1.0, 1.0, 1.0, 1.0, 1.0, 1.0, 1.0, 1.0, 1.0, 1.0, 1.0, 1.0, 1.0, 1.0, 1.0, 1.0, 1.0, 1.0, 1.0, 1.0, 1.0, 1.0, 1.0, 1.0, 1.0, 1.0, 1.0, 1.0, 1.0, 1.0, 1.0, 1.0, 1.0, 1.0, 1.0, 1.0, 1.0, 1.0, 1.0, 1.0, 1.0, 1.0, 1.0, 1.0, 1.0, 1.0, 1.0, 1.0, 1.0, 1.0, 1.0, 1.0, 1.0, 1.0, 1.0, 1.0, 1.0, 1.0, 1.0, 1.0, 1.0, 1.0, 1.0, 1.0, 1.0, 1.0, 1.0, 1.0, 1.0, 1.0, 1.0, 1.0, 1.0, 1.0, 1.0, 1.0, 1.0, 1.0, 1.0, 1.0, 1.0, 1.0, 1.0, 1.0, 1.0, 1.0, 1.0, 1.0, 1.0, 1.0, 1.0, 1.0, 1.0, 1.0, 1.0, 1.0, 1.0, 1.0, 1.0, 1.0, 1.0, 1.0, 1.0, 1.0, 1.0, 1.0, 1.0, 1.0, 1.0, 1.0, 1.0, 1.0, 1.0, 1.0, 1.0, 1.0, 1.0, 1.0, 1.0, 1.0, 1.0, 1.0, 1.0, 1.0, 1.0, 1.0, 1.0, 1.0, 1.0, 1.0, 1.0, 1.0, 1.0, 1.0, 1.0, 1.0, 1.0, 1.0, 1.0, 1.0, 1.0, 1.0, 1.0, 1.0, 1.0, 1.0, 1.0, 1.0, 1.0, 1.0, 1.0, 1.0, 1.0, 1.0, 1.0, 1.0, 1.0, 1.0, 1.0, 1.0, 1.0, 1.0, 1.0, 1.0, 1.0, 1.0, 1.0, 1.0, 1.0, 1.0, 1.0, 1.0, 1.0, 1.0, 1.0, 1.0, 1.0, 1.0, 1.0, 1.0, 1.0, 1.0, 1.0, 1.0, 1.0, 1.0, 1.0, 1.0, 1.0, 1.0, 1.0, 1.0, 1.0, 1.0, 1.0, 1.0, 1.0, 1.0, 1.0, 1.0, 1.0, 1.0, 1.0, 1.0, 1.0, 1.0, 1.0, 1.0, 1.0, 1.0, 1.0, 1.0, 1.0, 1.0, 1.0, 1.0, 1.0, 1.0, 1.0, 1.0, 1.0, 1.0, 1.0, 1.0, 1.0, 1.0, 1.0, 1.0, 1.0, 1.0, 1.0, 1.0, 1.0, 1.0, 1.0, 1.0, 1.0, 1.0, 1.0, 1.0, 1.0, 1.0, 1.0, 1.0, 1.0, 1.0, 1.0, 1.0, 1.0, 1.0, 1.0, 1.0, 1.0, 1.0, 1.0, 1.0, 1.0, 1.0, 1.0, 1.0, 1.0, 1.0, 1.0, 1.0, 1.0, 1.0, 1.0, 1.0, 1.0, 1.0, 1.0, 1.0, 1.0, 1.0, 1.0, 1.0, 1.0, 1.0, 1.0, 1.0, 1.0, 1.0, 1.0, 1.0, 1.0, 1.0, 1.0, 1.0, 1.0, 1.0, 1.0, 1.0, 1.0, 1.0, 1.0, 1.0, 1.0, 1.0, 1.0, 1.0, 1.0, 1.0, 1.0, 1.0, 1.0, 1.0, 1.0, 1.0, 1.0, 1.0, 1.0, 1.0, 1.0, 1.0, 1.0, 1.0, 1.0, 1.0, 1.0, 1.0, 1.0, 1.0, 1.0, 1.0, 1.0, 1.0, 1.0, 1.0, 1.0, 1.0, 1.0, 1.0, 1.0, 1.0, 1.0, 1.0, 1.0, 1.0, 1.0, 1.0, 1.0, 1.0, 1.0, 1.0, 1.0, 1.0, 1.0, 1.0, 1.0, 1.0, 1.0, 1.0, 1.0, 1.0, 1.0, 1.0, 1.0, 1.0, 1.0, 1.0, 1.0, 1.0, 1.0, 1.0, 1.0, 1.0, 1.0, 1.0, 1.0, 1.0, 1.0, 1.0, 1.0, 1.0, 1.0, 1.0, 1.0, 1.0, 1.0, 1.0, 1.0, 1.0, 1.0, 1.0, 1.0, 1.0, 1.0, 1.0, 1.0, 1.0, 1.0, 1.0, 1.0, 1.0, 1.0, 1.0, 1.0, 1.0, 0.2667, 0.5718, 0.2688, 0.4285, 0.25, 0.06699, 0.1585, 0.4085, 0.2387, 0.6575, 0.2667, 0.5718, 0.1585, 0.4085, 0.06699, 0.75, 0.2251, 0.34, 0.1762, 0.3098, 0.06699, 0.25, 0.1585, 0.1585, 0.2688, 0.4285, 0.2251, 0.34, 0.1585, 0.1585, 0.25, 0.06699, 0.1626, 0.3414, 0.175, 0.4306, 0.0, 0.5, 0.03349, 0.375, 0.1762, 0.3098, 0.1626, 0.3414, 0.03349, 0.375, 0.06699, 0.25, 0.2042, 0.5732, 0.2387, 0.6575, 0.06699, 0.75, 0.03349, 0.625, 0.175, 0.4306, 0.2042, 0.5732, 0.03349, 0.625, 0.0, 0.5])
me_handle.materials.append(mat_wire_088088225)
me_handle.use_remesh_preserve_volume = False
me_handle.use_remesh_preserve_attributes = False
me_handle.use_mirror_vertex_groups = False
me_handle.update()

# ---- objects
ob_mug = bpy.data.objects.new('Mug', me_mug)
ob_handle = bpy.data.objects.new('Handle', me_handle)

# ---- transforms, parenting, visibility, modifiers, constraints
ob_mug.location = (0.0, 0.0, 0.0)
ob_mug.lineart.crease_threshold = 0.0
ob_handle.location = (0.0, 0.0, 0.0)
ob_handle.lineart.crease_threshold = 0.0

# ---- collection membership
col_collection_1.objects.link(ob_mug)
col_collection_1.objects.link(ob_handle)

# ---- scene / render settings (as saved in the file)
scene.frame_start = 1; scene.frame_end = 250; scene.frame_set(1)
scene.render.engine = 'BLENDER_EEVEE_NEXT'
scene.render.resolution_percentage = 50
scene.render.dither_intensity = 0.0
scene.cycles.use_denoising = False
scene.cycles.samples = 10
scene.cycles.sampling_pattern = 'TABULATED_SOBOL'
scene.cycles.light_sampling_threshold = 0.0
scene.cycles.use_adaptive_sampling = False
scene.cycles.use_light_tree = False
scene.cycles.blur_glossy = 0.0
scene.cycles.pixel_filter_type = 'GAUSSIAN'
scene.cycles.sample_clamp_indirect = 0.0
scene.view_settings.view_transform = 'Standard'
bpy.context.view_layer.update()

# ---- added for rendering (the .blend has no active camera and no usable light): camera, sun
cam_auto = bpy.data.cameras.new('AutoCamera')
cam_auto.lens = 50.0
cam_auto.sensor_width = 36.0
cam_auto.clip_end = 1000.0
ob_auto_camera = bpy.data.objects.new('AutoCamera', cam_auto)
scene.collection.objects.link(ob_auto_camera)
ob_auto_camera.location = (0.723053, -0.771587, 0.720322)
ob_auto_camera.rotation_euler = (1.09748, -7.21219e-08, 0.694738)
scene.camera = ob_auto_camera
light_auto_sun = bpy.data.lights.new('AutoSun', 'SUN')
light_auto_sun.energy = 3.0
light_auto_sun.angle = 0.0523599
ob_auto_sun = bpy.data.objects.new('AutoSun', light_auto_sun)
scene.collection.objects.link(ob_auto_sun)
ob_auto_sun.rotation_euler = (0.872665, 0.174533, 0.523599)
bpy.context.view_layer.update()
